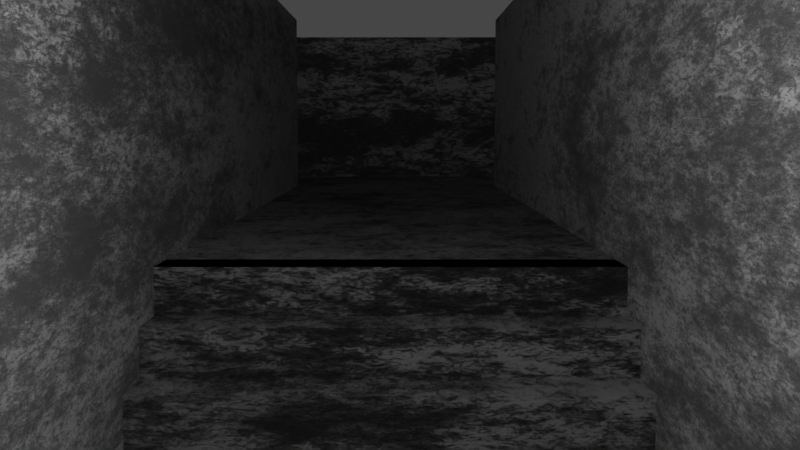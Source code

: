 # Source: level7.blend  (saved by Blender 3.1.7; exported with 4.5.12 LTS)
import bpy
from mathutils import Matrix  # noqa: F401  (used for matrix-valued properties, if any)

bpy.ops.wm.read_factory_settings(use_empty=True)
scene = bpy.context.scene
scene.name = 'Scene'

# ---- collections
col_collection = bpy.data.collections.new('Collection'); scene.collection.children.link(col_collection)

# ---- materials (node trees are filled in below, after node groups)
mat_concretewall = bpy.data.materials.new('ConcreteWall')
mat_concretewall.use_transparent_shadow = False
mat_concrete = bpy.data.materials.new('Concrete')
mat_concrete.use_transparent_shadow = False
mat_material = bpy.data.materials.new('Material')
mat_material.alpha_threshold = 0.0
mat_material.use_transparent_shadow = False
mat_material.line_color = (0.0, 0.0, 0.0, 1.0)

# ---- material node trees
mat_concretewall.use_nodes = True; mat_concretewall.node_tree.nodes.clear()
_N = mat_concretewall.node_tree.nodes; _L = mat_concretewall.node_tree.links
n0 = _N.new('ShaderNodeBsdfPrincipled'); n0.name = 'Principled BSDF'; n0.location = (-480, 280)
n0.distribution = 'GGX'
n0.subsurface_method = 'RANDOM_WALK_SKIN'
n0.inputs[0].default_value = (0.09037, 0.09037, 0.09037, 1.0)
n0.inputs[3].default_value = 1.45
n0.inputs[13].default_value = 0.0
n0.inputs[27].default_value = (0.0, 0.0, 0.0, 1.0)
n0.inputs[28].default_value = 1.0
n1 = _N.new('ShaderNodeBsdfPrincipled'); n1.name = 'Principled BSDF.001'; n1.location = (-200, 120)
n1.distribution = 'GGX'
n1.subsurface_method = 'RANDOM_WALK_SKIN'
n1.inputs[0].default_value = (0.2789, 0.2789, 0.2789, 1.0)
n1.inputs[3].default_value = 1.45
n1.inputs[13].default_value = 0.0
n1.inputs[27].default_value = (0.0, 0.0, 0.0, 1.0)
n1.inputs[28].default_value = 1.0
n2 = _N.new('ShaderNodeMixShader'); n2.name = 'Mix Shader'; n2.location = (280, 280)
n3 = _N.new('ShaderNodeOutputMaterial'); n3.name = 'Material Output'; n3.location = (560, 340)
n4 = _N.new('ShaderNodeValToRGB'); n4.name = 'ColorRamp'; n4.location = (-60, 500)
while len(n4.color_ramp.elements) > 1: n4.color_ramp.elements.remove(n4.color_ramp.elements[-1])
n4.color_ramp.elements[0].position = 0.0; n4.color_ramp.elements[0].color = (0.0, 0.0, 0.0, 1.0)
_e = n4.color_ramp.elements.new(1.0); _e.color = (1.0, 1.0, 1.0, 1.0)
n5 = _N.new('ShaderNodeTexNoise'); n5.name = 'Musgrave Texture'; n5.location = (-280, 592)
n5.width = 150
n5.noise_type = 'MULTIFRACTAL'
n5.normalize = False
n5.inputs[2].default_value = 0.5
n5.inputs[3].default_value = 14.0
n5.inputs[4].default_value = 1.0
n6 = _N.new('ShaderNodeDisplacement'); n6.name = 'Displacement'; n6.location = (280, 610)
n6.inputs[2].default_value = 0.05
n7 = _N.new('ShaderNodeValToRGB'); n7.name = 'ColorRamp.001'; n7.location = (-60, 760)
while len(n7.color_ramp.elements) > 1: n7.color_ramp.elements.remove(n7.color_ramp.elements[-1])
n7.color_ramp.elements[0].position = 0.0; n7.color_ramp.elements[0].color = (0.0, 0.0, 0.0, 1.0)
_e = n7.color_ramp.elements.new(1.0); _e.color = (1.0, 1.0, 1.0, 1.0)
_L.new(n2.outputs[0], n3.inputs[0])
_L.new(n0.outputs[0], n2.inputs[1])
_L.new(n1.outputs[0], n2.inputs[2])
_L.new(n5.outputs[0], n4.inputs[0])
_L.new(n4.outputs[0], n2.inputs[0])
_L.new(n5.outputs[0], n7.inputs[0])
_L.new(n7.outputs[0], n6.inputs[0])
_L.new(n6.outputs[0], n3.inputs[2])
n3.is_active_output = True
mat_concrete.use_nodes = True; mat_concrete.node_tree.nodes.clear()
_N = mat_concrete.node_tree.nodes; _L = mat_concrete.node_tree.links
n0 = _N.new('ShaderNodeBsdfPrincipled'); n0.name = 'Principled BSDF'; n0.location = (-480, 280)
n0.distribution = 'GGX'
n0.subsurface_method = 'RANDOM_WALK_SKIN'
n0.inputs[0].default_value = (0.02663, 0.02663, 0.02663, 1.0)
n0.inputs[3].default_value = 1.45
n0.inputs[13].default_value = 0.0
n0.inputs[27].default_value = (0.0, 0.0, 0.0, 1.0)
n0.inputs[28].default_value = 1.0
n1 = _N.new('ShaderNodeBsdfPrincipled'); n1.name = 'Principled BSDF.001'; n1.location = (-200, 120)
n1.distribution = 'GGX'
n1.subsurface_method = 'RANDOM_WALK_SKIN'
n1.inputs[0].default_value = (0.1277, 0.1277, 0.1277, 1.0)
n1.inputs[3].default_value = 1.45
n1.inputs[13].default_value = 0.0
n1.inputs[27].default_value = (0.0, 0.0, 0.0, 1.0)
n1.inputs[28].default_value = 1.0
n2 = _N.new('ShaderNodeMixShader'); n2.name = 'Mix Shader'; n2.location = (280, 280)
n3 = _N.new('ShaderNodeOutputMaterial'); n3.name = 'Material Output'; n3.location = (560, 340)
n4 = _N.new('ShaderNodeValToRGB'); n4.name = 'ColorRamp'; n4.location = (-60, 500)
while len(n4.color_ramp.elements) > 1: n4.color_ramp.elements.remove(n4.color_ramp.elements[-1])
n4.color_ramp.elements[0].position = 0.0; n4.color_ramp.elements[0].color = (0.0, 0.0, 0.0, 1.0)
_e = n4.color_ramp.elements.new(1.0); _e.color = (1.0, 1.0, 1.0, 1.0)
n5 = _N.new('ShaderNodeTexNoise'); n5.name = 'Musgrave Texture'; n5.location = (-280, 592)
n5.width = 150
n5.noise_type = 'MULTIFRACTAL'
n5.normalize = False
n5.inputs[2].default_value = 4.0
n5.inputs[3].default_value = 14.0
n5.inputs[4].default_value = 1.0
n6 = _N.new('ShaderNodeValToRGB'); n6.name = 'ColorRamp.001'; n6.location = (-60, 760)
while len(n6.color_ramp.elements) > 1: n6.color_ramp.elements.remove(n6.color_ramp.elements[-1])
n6.color_ramp.elements[0].position = 0.0; n6.color_ramp.elements[0].color = (0.0, 0.0, 0.0, 1.0)
_e = n6.color_ramp.elements.new(1.0); _e.color = (1.0, 1.0, 1.0, 1.0)
n7 = _N.new('ShaderNodeDisplacement'); n7.name = 'Displacement'; n7.location = (280, 610)
n7.inputs[2].default_value = 0.2
_L.new(n2.outputs[0], n3.inputs[0])
_L.new(n0.outputs[0], n2.inputs[1])
_L.new(n1.outputs[0], n2.inputs[2])
_L.new(n5.outputs[0], n4.inputs[0])
_L.new(n4.outputs[0], n2.inputs[0])
_L.new(n5.outputs[0], n6.inputs[0])
_L.new(n6.outputs[0], n7.inputs[0])
_L.new(n7.outputs[0], n3.inputs[2])
n3.is_active_output = True
mat_material.use_nodes = True; mat_material.node_tree.nodes.clear()
_N = mat_material.node_tree.nodes; _L = mat_material.node_tree.links
n0 = _N.new('ShaderNodeOutputMaterial'); n0.name = 'Material Output'; n0.location = (300, 300)
n1 = _N.new('ShaderNodeBsdfPrincipled'); n1.name = 'Principled BSDF'; n1.location = (10, 300)
n1.distribution = 'GGX'
n1.subsurface_method = 'RANDOM_WALK_SKIN'
n1.inputs[2].default_value = 0.4
n1.inputs[3].default_value = 1.45
n1.inputs[27].default_value = (0.0, 0.0, 0.0, 1.0)
n1.inputs[28].default_value = 1.0
_L.new(n1.outputs[0], n0.inputs[0])
n0.is_active_output = True

# ---- world
world_world = bpy.data.worlds.new('World'); scene.world = world_world
world_world.use_nodes = True; world_world.node_tree.nodes.clear()
_N = world_world.node_tree.nodes; _L = world_world.node_tree.links
n0 = _N.new('ShaderNodeOutputWorld'); n0.name = 'World Output'; n0.location = (300, 300)
n1 = _N.new('ShaderNodeBackground'); n1.name = 'Background'; n1.location = (10, 300)
n1.inputs[0].default_value = (0.05088, 0.05088, 0.05088, 1.0)
_L.new(n1.outputs[0], n0.inputs[0])
n0.is_active_output = True
world_world.color = (0.05088, 0.05088, 0.05088)
world_world.use_sun_shadow = False
world_world.sun_shadow_jitter_overblur = 0.0

# ---- cameras
cam_camera = bpy.data.cameras.new('Camera')
cam_camera.clip_end = 100.0
cam_camera.ortho_scale = 7.314

# ---- lights
light_light = bpy.data.lights.new('Light', 'POINT')
light_light.transmission_factor = 0.0
light_light.energy = 1000.0
light_light.shadow_soft_size = 0.1
light_light.shadow_maximum_resolution = 0.006
light_light.use_absolute_resolution = True
light_light_001 = bpy.data.lights.new('Light.001', 'POINT')
light_light_001.transmission_factor = 0.0
light_light_001.energy = 500.0
light_light_001.shadow_soft_size = 0.1
light_light_001.shadow_maximum_resolution = 0.006
light_light_001.use_absolute_resolution = True

# ---- meshes
me_plane_018 = bpy.data.meshes.new('Plane.018')
me_plane_018.from_pydata([(-1.0, -1.0, 0.0), (1.0, -1.0, 0.0), (-1.0, 1.0, 0.0), (1.0, 1.0, 0.0), (1.0, -1.0, 0.0), (3.0, -1.0, 0.0), (1.0, 1.0, 0.0), (3.0, 1.0, 0.0), (3.0, -1.0, 0.0), (5.0, -1.0, 0.0), (3.0, 1.0, 0.0), (5.0, 1.0, 0.0), (5.0, -1.0, 0.0), (7.0, -1.0, 0.0), (5.0, 1.0, 0.0), (7.0, 1.0, 0.0), (5.0, -3.0, 5.96e-08), (7.0, -3.0, 5.96e-08), (5.0, -1.0, 5.96e-08), (7.0, -1.0, 5.96e-08), (-3.0, -1.0, -4.0), (-1.0, -1.0, -4.0), (-3.0, 1.0, -4.0), (-1.0, 1.0, -4.0), (-3.0, -1.0, 4.0), (-1.0, -1.0, 4.0), (-3.0, 1.0, 4.0), (-1.0, 1.0, 4.0), (-3.0, -1.0, 0.0), (-3.0, -1.0, -2.0), (-3.0, 1.0, -5.96e-08), (-3.0, 1.0, -2.0), (-3.0, -1.0, 4.0), (-3.0, -1.0, 2.0), (-3.0, 1.0, 4.0), (-3.0, 1.0, 2.0), (-3.0, -1.0, 2.0), (-3.0, -1.0, 0.0), (-3.0, 1.0, 2.0), (-3.0, 1.0, -5.96e-08), (-3.0, -1.0, -2.0), (-3.0, -1.0, -4.0), (-3.0, 1.0, -2.0), (-3.0, 1.0, -4.0), (-1.0, -1.0, 4.0), (-1.0, -1.0, 2.0), (-1.0, 1.0, 4.0), (-1.0, 1.0, 2.0), (-1.0, -1.0, 0.0), (-1.0, -1.0, -2.0), (-1.0, 1.0, -5.96e-08), (-1.0, 1.0, -2.0), (-1.0, -1.0, -2.0), (-1.0, -1.0, -4.0), (-1.0, 1.0, -2.0), (-1.0, 1.0, -4.0), (-1.0, -1.0, 2.0), (1.0, -1.0, 2.0), (-1.0, 1.0, 2.0), (1.0, 1.0, 2.0), (3.0, -1.0, 2.0), (5.0, -1.0, 2.0), (3.0, 1.0, 2.0), (5.0, 1.0, 2.0), (1.0, -1.0, 2.0), (3.0, -1.0, 2.0), (1.0, 1.0, 2.0), (3.0, 1.0, 2.0), (5.0, -1.0, 2.0), (7.0, -1.0, 2.0), (5.0, 1.0, 2.0), (7.0, 1.0, 2.0), (5.0, -3.0, 2.0), (7.0, -3.0, 2.0), (5.0, -1.0, 2.0), (7.0, -1.0, 2.0)], [], [(0, 1, 3, 2), (4, 5, 7, 6), (8, 9, 11, 10), (12, 13, 15, 14), (16, 17, 19, 18), (20, 21, 23, 22), (24, 25, 27, 26), (28, 29, 31, 30), (32, 33, 35, 34), (36, 37, 39, 38), (40, 41, 43, 42), (44, 45, 47, 46), (48, 49, 51, 50), (52, 53, 55, 54), (56, 57, 59, 58), (60, 61, 63, 62), (64, 65, 67, 66), (68, 69, 71, 70), (72, 73, 75, 74)])
_uv = me_plane_018.uv_layers.new(name='UVMap')
_uv.uv.foreach_set('vector', [0.0, 0.0, 1.0, 0.0, 1.0, 1.0, 0.0, 1.0, 0.0, 0.0, 1.0, 0.0, 1.0, 1.0, 0.0, 1.0, 0.0, 0.0, 1.0, 0.0, 1.0, 1.0, 0.0, 1.0, 0.0, 0.0, 1.0, 0.0, 1.0, 1.0, 0.0, 1.0, 0.0, 0.0, 1.0, 0.0, 1.0, 1.0, 0.0, 1.0, 0.0, 0.0, 1.0, 0.0, 1.0, 1.0, 0.0, 1.0, 0.0, 0.0, 1.0, 0.0, 1.0, 1.0, 0.0, 1.0, 0.0, 0.0, 1.0, 0.0, 1.0, 1.0, 0.0, 1.0, 0.0, 0.0, 1.0, 0.0, 1.0, 1.0, 0.0, 1.0, 0.0, 0.0, 1.0, 0.0, 1.0, 1.0, 0.0, 1.0, 0.0, 0.0, 1.0, 0.0, 1.0, 1.0, 0.0, 1.0, 0.0, 0.0, 1.0, 0.0, 1.0, 1.0, 0.0, 1.0, 0.0, 0.0, 1.0, 0.0, 1.0, 1.0, 0.0, 1.0, 0.0, 0.0, 1.0, 0.0, 1.0, 1.0, 0.0, 1.0, 0.0, 0.0, 1.0, 0.0, 1.0, 1.0, 0.0, 1.0, 0.0, 0.0, 1.0, 0.0, 1.0, 1.0, 0.0, 1.0, 0.0, 0.0, 1.0, 0.0, 1.0, 1.0, 0.0, 1.0, 0.0, 0.0, 1.0, 0.0, 1.0, 1.0, 0.0, 1.0, 0.0, 0.0, 1.0, 0.0, 1.0, 1.0, 0.0, 1.0])
me_plane_018.materials.append(mat_concretewall)
me_plane_018.use_remesh_fix_poles = True
me_plane_018.use_remesh_preserve_attributes = False
me_plane_018.update()
me_cube_006 = bpy.data.meshes.new('Cube.006')
me_cube_006.from_pydata([(-1.0, -1.0, -1.0), (-1.0, -1.0, 1.0), (-1.0, 1.0, -1.0), (-1.0, 1.0, 1.0), (1.0, -1.0, -1.0), (1.0, -1.0, 1.0), (1.0, 1.0, -1.0), (1.0, 1.0, 1.0), (-15.0, -1.0, 4.25), (-15.0, -1.0, 6.25), (-15.0, 1.0, 4.25), (-15.0, 1.0, 6.25), (-13.0, -1.0, 4.25), (-13.0, -1.0, 6.25), (-13.0, 1.0, 4.25), (-13.0, 1.0, 6.25), (-13.0, -1.0, 3.5), (-13.0, -1.0, 5.5), (-13.0, 1.0, 3.5), (-13.0, 1.0, 5.5), (-11.0, -1.0, 3.5), (-11.0, -1.0, 5.5), (-11.0, 1.0, 3.5), (-11.0, 1.0, 5.5), (-9.0, -1.0, 2.0), (-9.0, -1.0, 4.0), (-9.0, 1.0, 2.0), (-9.0, 1.0, 4.0), (-7.0, -1.0, 2.0), (-7.0, -1.0, 4.0), (-7.0, 1.0, 2.0), (-7.0, 1.0, 4.0), (-11.0, -1.0, 2.7), (-11.0, -1.0, 4.7), (-11.0, 1.0, 2.7), (-11.0, 1.0, 4.7), (-9.0, -1.0, 2.7), (-9.0, -1.0, 4.7), (-9.0, 1.0, 2.7), (-9.0, 1.0, 4.7), (-3.0, -1.0, -0.25), (-3.0, -1.0, 1.75), (-3.0, 1.0, -0.25), (-3.0, 1.0, 1.75), (-1.0, -1.0, -0.25), (-1.0, -1.0, 1.75), (-1.0, 1.0, -0.25), (-1.0, 1.0, 1.75), (-5.0, -1.0, 0.5), (-5.0, -1.0, 2.5), (-5.0, 1.0, 0.5), (-5.0, 1.0, 2.5), (-3.0, -1.0, 0.5), (-3.0, -1.0, 2.5), (-3.0, 1.0, 0.5), (-3.0, 1.0, 2.5), (-7.0, -1.0, 1.25), (-7.0, -1.0, 3.25), (-7.0, 1.0, 1.25), (-7.0, 1.0, 3.25), (-5.0, -1.0, 1.25), (-5.0, -1.0, 3.25), (-5.0, 1.0, 1.25), (-5.0, 1.0, 3.25), (-17.0, -1.0, 5.0), (-17.0, -1.0, 7.0), (-17.0, 1.0, 5.0), (-17.0, 1.0, 7.0), (-15.0, -1.0, 5.0), (-15.0, -1.0, 7.0), (-15.0, 1.0, 5.0), (-15.0, 1.0, 7.0), (-31.0, -1.0, 7.0), (-15.0, -1.0, 7.0), (-31.0, 1.0, 7.0), (-15.0, 1.0, 7.0), (-79.0, 1.0, 7.0), (-63.0, 1.0, 7.0), (-79.0, 3.0, 7.0), (-63.0, 3.0, 7.0), (-79.0, -1.0, 7.0), (-63.0, -1.0, 7.0), (-79.0, 1.0, 7.0), (-63.0, 1.0, 7.0), (-79.0, 3.0, 7.0), (-63.0, 3.0, 7.0), (-79.0, 5.0, 7.0), (-63.0, 5.0, 7.0), (-79.0, -3.0, 7.0), (-63.0, -3.0, 7.0), (-79.0, -1.0, 7.0), (-63.0, -1.0, 7.0), (-63.0, -1.0, 7.0), (-47.0, -1.0, 7.0), (-63.0, 1.0, 7.0), (-47.0, 1.0, 7.0), (-47.0, -1.0, 7.0), (-31.0, -1.0, 7.0), (-47.0, 1.0, 7.0), (-31.0, 1.0, 7.0)], [], [(0, 1, 3, 2), (2, 3, 7, 6), (6, 7, 5, 4), (4, 5, 1, 0), (2, 6, 4, 0), (7, 3, 1, 5), (8, 9, 11, 10), (10, 11, 15, 14), (14, 15, 13, 12), (12, 13, 9, 8), (10, 14, 12, 8), (15, 11, 9, 13), (16, 17, 19, 18), (18, 19, 23, 22), (22, 23, 21, 20), (20, 21, 17, 16), (18, 22, 20, 16), (23, 19, 17, 21), (24, 25, 27, 26), (26, 27, 31, 30), (30, 31, 29, 28), (28, 29, 25, 24), (26, 30, 28, 24), (31, 27, 25, 29), (32, 33, 35, 34), (34, 35, 39, 38), (38, 39, 37, 36), (36, 37, 33, 32), (34, 38, 36, 32), (39, 35, 33, 37), (40, 41, 43, 42), (42, 43, 47, 46), (46, 47, 45, 44), (44, 45, 41, 40), (42, 46, 44, 40), (47, 43, 41, 45), (48, 49, 51, 50), (50, 51, 55, 54), (54, 55, 53, 52), (52, 53, 49, 48), (50, 54, 52, 48), (55, 51, 49, 53), (56, 57, 59, 58), (58, 59, 63, 62), (62, 63, 61, 60), (60, 61, 57, 56), (58, 62, 60, 56), (63, 59, 57, 61), (64, 65, 67, 66), (66, 67, 71, 70), (70, 71, 69, 68), (68, 69, 65, 64), (66, 70, 68, 64), (71, 67, 65, 69), (72, 73, 75, 74), (76, 77, 79, 78), (80, 81, 83, 82), (84, 85, 87, 86), (88, 89, 91, 90), (92, 93, 95, 94), (96, 97, 99, 98)])
_uv = me_cube_006.uv_layers.new(name='UVMap')
_uv.uv.foreach_set('vector', [0.375, 0.0, 0.625, 0.0, 0.625, 0.25, 0.375, 0.25, 0.375, 0.25, 0.625, 0.25, 0.625, 0.5, 0.375, 0.5, 0.375, 0.5, 0.625, 0.5, 0.625, 0.75, 0.375, 0.75, 0.375, 0.75, 0.625, 0.75, 0.625, 1.0, 0.375, 1.0, 0.125, 0.5, 0.375, 0.5, 0.375, 0.75, 0.125, 0.75, 0.625, 0.5, 0.875, 0.5, 0.875, 0.75, 0.625, 0.75, 0.375, 0.0, 0.625, 0.0, 0.625, 0.25, 0.375, 0.25, 0.375, 0.25, 0.625, 0.25, 0.625, 0.5, 0.375, 0.5, 0.375, 0.5, 0.625, 0.5, 0.625, 0.75, 0.375, 0.75, 0.375, 0.75, 0.625, 0.75, 0.625, 1.0, 0.375, 1.0, 0.125, 0.5, 0.375, 0.5, 0.375, 0.75, 0.125, 0.75, 0.625, 0.5, 0.875, 0.5, 0.875, 0.75, 0.625, 0.75, 0.375, 0.0, 0.625, 0.0, 0.625, 0.25, 0.375, 0.25, 0.375, 0.25, 0.625, 0.25, 0.625, 0.5, 0.375, 0.5, 0.375, 0.5, 0.625, 0.5, 0.625, 0.75, 0.375, 0.75, 0.375, 0.75, 0.625, 0.75, 0.625, 1.0, 0.375, 1.0, 0.125, 0.5, 0.375, 0.5, 0.375, 0.75, 0.125, 0.75, 0.625, 0.5, 0.875, 0.5, 0.875, 0.75, 0.625, 0.75, 0.375, 0.0, 0.625, 0.0, 0.625, 0.25, 0.375, 0.25, 0.375, 0.25, 0.625, 0.25, 0.625, 0.5, 0.375, 0.5, 0.375, 0.5, 0.625, 0.5, 0.625, 0.75, 0.375, 0.75, 0.375, 0.75, 0.625, 0.75, 0.625, 1.0, 0.375, 1.0, 0.125, 0.5, 0.375, 0.5, 0.375, 0.75, 0.125, 0.75, 0.625, 0.5, 0.875, 0.5, 0.875, 0.75, 0.625, 0.75, 0.375, 0.0, 0.625, 0.0, 0.625, 0.25, 0.375, 0.25, 0.375, 0.25, 0.625, 0.25, 0.625, 0.5, 0.375, 0.5, 0.375, 0.5, 0.625, 0.5, 0.625, 0.75, 0.375, 0.75, 0.375, 0.75, 0.625, 0.75, 0.625, 1.0, 0.375, 1.0, 0.125, 0.5, 0.375, 0.5, 0.375, 0.75, 0.125, 0.75, 0.625, 0.5, 0.875, 0.5, 0.875, 0.75, 0.625, 0.75, 0.375, 0.0, 0.625, 0.0, 0.625, 0.25, 0.375, 0.25, 0.375, 0.25, 0.625, 0.25, 0.625, 0.5, 0.375, 0.5, 0.375, 0.5, 0.625, 0.5, 0.625, 0.75, 0.375, 0.75, 0.375, 0.75, 0.625, 0.75, 0.625, 1.0, 0.375, 1.0, 0.125, 0.5, 0.375, 0.5, 0.375, 0.75, 0.125, 0.75, 0.625, 0.5, 0.875, 0.5, 0.875, 0.75, 0.625, 0.75, 0.375, 0.0, 0.625, 0.0, 0.625, 0.25, 0.375, 0.25, 0.375, 0.25, 0.625, 0.25, 0.625, 0.5, 0.375, 0.5, 0.375, 0.5, 0.625, 0.5, 0.625, 0.75, 0.375, 0.75, 0.375, 0.75, 0.625, 0.75, 0.625, 1.0, 0.375, 1.0, 0.125, 0.5, 0.375, 0.5, 0.375, 0.75, 0.125, 0.75, 0.625, 0.5, 0.875, 0.5, 0.875, 0.75, 0.625, 0.75, 0.375, 0.0, 0.625, 0.0, 0.625, 0.25, 0.375, 0.25, 0.375, 0.25, 0.625, 0.25, 0.625, 0.5, 0.375, 0.5, 0.375, 0.5, 0.625, 0.5, 0.625, 0.75, 0.375, 0.75, 0.375, 0.75, 0.625, 0.75, 0.625, 1.0, 0.375, 1.0, 0.125, 0.5, 0.375, 0.5, 0.375, 0.75, 0.125, 0.75, 0.625, 0.5, 0.875, 0.5, 0.875, 0.75, 0.625, 0.75, 0.375, 0.0, 0.625, 0.0, 0.625, 0.25, 0.375, 0.25, 0.375, 0.25, 0.625, 0.25, 0.625, 0.5, 0.375, 0.5, 0.375, 0.5, 0.625, 0.5, 0.625, 0.75, 0.375, 0.75, 0.375, 0.75, 0.625, 0.75, 0.625, 1.0, 0.375, 1.0, 0.125, 0.5, 0.375, 0.5, 0.375, 0.75, 0.125, 0.75, 0.625, 0.5, 0.875, 0.5, 0.875, 0.75, 0.625, 0.75, 0.0, 0.0, 1.0, 0.0, 1.0, 1.0, 0.0, 1.0, 0.0, 0.0, 1.0, 0.0, 1.0, 1.0, 0.0, 1.0, 0.0, 0.0, 1.0, 0.0, 1.0, 1.0, 0.0, 1.0, 0.0, 0.0, 1.0, 0.0, 1.0, 1.0, 0.0, 1.0, 0.0, 0.0, 1.0, 0.0, 1.0, 1.0, 0.0, 1.0, 0.0, 0.0, 1.0, 0.0, 1.0, 1.0, 0.0, 1.0, 0.0, 0.0, 1.0, 0.0, 1.0, 1.0, 0.0, 1.0])
me_cube_006.materials.append(mat_concrete)
me_cube_006.use_remesh_fix_poles = True
me_cube_006.use_remesh_preserve_attributes = False
me_cube_006.update()
me_plane_029 = bpy.data.meshes.new('Plane.029')
me_plane_029.from_pydata([(-1.0, -1.0, 0.0), (1.0, -1.0, 0.0), (-1.0, 1.0, 0.0), (1.0, 1.0, 0.0)], [], [(0, 1, 3, 2)])
_uv = me_plane_029.uv_layers.new(name='UVMap')
_uv.uv.foreach_set('vector', [0.0, 0.0, 1.0, 0.0, 1.0, 1.0, 0.0, 1.0])
me_plane_029.materials.append(mat_concretewall)
me_plane_029.use_remesh_fix_poles = True
me_plane_029.use_remesh_preserve_attributes = False
me_plane_029.update()
me_cube_010 = bpy.data.meshes.new('Cube.010')
me_cube_010.from_pydata([(-1.0, -1.0, -1.0), (-1.0, -1.0, 1.0), (-1.0, 1.0, -1.0), (-1.0, 1.0, 1.0), (1.0, -1.0, -1.0), (1.0, -1.0, 1.0), (1.0, 1.0, -1.0), (1.0, 1.0, 1.0), (-15.0, -1.0, 4.25), (-15.0, -1.0, 6.25), (-15.0, 1.0, 4.25), (-15.0, 1.0, 6.25), (-13.0, -1.0, 4.25), (-13.0, -1.0, 6.25), (-13.0, 1.0, 4.25), (-13.0, 1.0, 6.25), (-13.0, -1.0, 3.5), (-13.0, -1.0, 5.5), (-13.0, 1.0, 3.5), (-13.0, 1.0, 5.5), (-11.0, -1.0, 3.5), (-11.0, -1.0, 5.5), (-11.0, 1.0, 3.5), (-11.0, 1.0, 5.5), (-9.0, -1.0, 2.0), (-9.0, -1.0, 4.0), (-9.0, 1.0, 2.0), (-9.0, 1.0, 4.0), (-7.0, -1.0, 2.0), (-7.0, -1.0, 4.0), (-7.0, 1.0, 2.0), (-7.0, 1.0, 4.0), (-11.0, -1.0, 2.7), (-11.0, -1.0, 4.7), (-11.0, 1.0, 2.7), (-11.0, 1.0, 4.7), (-9.0, -1.0, 2.7), (-9.0, -1.0, 4.7), (-9.0, 1.0, 2.7), (-9.0, 1.0, 4.7), (-3.0, -1.0, -0.25), (-3.0, -1.0, 1.75), (-3.0, 1.0, -0.25), (-3.0, 1.0, 1.75), (-1.0, -1.0, -0.25), (-1.0, -1.0, 1.75), (-1.0, 1.0, -0.25), (-1.0, 1.0, 1.75), (-5.0, -1.0, 0.5), (-5.0, -1.0, 2.5), (-5.0, 1.0, 0.5), (-5.0, 1.0, 2.5), (-3.0, -1.0, 0.5), (-3.0, -1.0, 2.5), (-3.0, 1.0, 0.5), (-3.0, 1.0, 2.5), (-7.0, -1.0, 1.25), (-7.0, -1.0, 3.25), (-7.0, 1.0, 1.25), (-7.0, 1.0, 3.25), (-5.0, -1.0, 1.25), (-5.0, -1.0, 3.25), (-5.0, 1.0, 1.25), (-5.0, 1.0, 3.25), (-17.0, -1.0, 5.0), (-17.0, -1.0, 7.0), (-17.0, 1.0, 5.0), (-17.0, 1.0, 7.0), (-15.0, -1.0, 5.0), (-15.0, -1.0, 7.0), (-15.0, 1.0, 5.0), (-15.0, 1.0, 7.0)], [], [(0, 1, 3, 2), (2, 3, 7, 6), (6, 7, 5, 4), (4, 5, 1, 0), (2, 6, 4, 0), (7, 3, 1, 5), (8, 9, 11, 10), (10, 11, 15, 14), (14, 15, 13, 12), (12, 13, 9, 8), (10, 14, 12, 8), (15, 11, 9, 13), (16, 17, 19, 18), (18, 19, 23, 22), (22, 23, 21, 20), (20, 21, 17, 16), (18, 22, 20, 16), (23, 19, 17, 21), (24, 25, 27, 26), (26, 27, 31, 30), (30, 31, 29, 28), (28, 29, 25, 24), (26, 30, 28, 24), (31, 27, 25, 29), (32, 33, 35, 34), (34, 35, 39, 38), (38, 39, 37, 36), (36, 37, 33, 32), (34, 38, 36, 32), (39, 35, 33, 37), (40, 41, 43, 42), (42, 43, 47, 46), (46, 47, 45, 44), (44, 45, 41, 40), (42, 46, 44, 40), (47, 43, 41, 45), (48, 49, 51, 50), (50, 51, 55, 54), (54, 55, 53, 52), (52, 53, 49, 48), (50, 54, 52, 48), (55, 51, 49, 53), (56, 57, 59, 58), (58, 59, 63, 62), (62, 63, 61, 60), (60, 61, 57, 56), (58, 62, 60, 56), (63, 59, 57, 61), (64, 65, 67, 66), (66, 67, 71, 70), (70, 71, 69, 68), (68, 69, 65, 64), (66, 70, 68, 64), (71, 67, 65, 69)])
_uv = me_cube_010.uv_layers.new(name='UVMap')
_uv.uv.foreach_set('vector', [0.375, 0.0, 0.625, 0.0, 0.625, 0.25, 0.375, 0.25, 0.375, 0.25, 0.625, 0.25, 0.625, 0.5, 0.375, 0.5, 0.375, 0.5, 0.625, 0.5, 0.625, 0.75, 0.375, 0.75, 0.375, 0.75, 0.625, 0.75, 0.625, 1.0, 0.375, 1.0, 0.125, 0.5, 0.375, 0.5, 0.375, 0.75, 0.125, 0.75, 0.625, 0.5, 0.875, 0.5, 0.875, 0.75, 0.625, 0.75, 0.375, 0.0, 0.625, 0.0, 0.625, 0.25, 0.375, 0.25, 0.375, 0.25, 0.625, 0.25, 0.625, 0.5, 0.375, 0.5, 0.375, 0.5, 0.625, 0.5, 0.625, 0.75, 0.375, 0.75, 0.375, 0.75, 0.625, 0.75, 0.625, 1.0, 0.375, 1.0, 0.125, 0.5, 0.375, 0.5, 0.375, 0.75, 0.125, 0.75, 0.625, 0.5, 0.875, 0.5, 0.875, 0.75, 0.625, 0.75, 0.375, 0.0, 0.625, 0.0, 0.625, 0.25, 0.375, 0.25, 0.375, 0.25, 0.625, 0.25, 0.625, 0.5, 0.375, 0.5, 0.375, 0.5, 0.625, 0.5, 0.625, 0.75, 0.375, 0.75, 0.375, 0.75, 0.625, 0.75, 0.625, 1.0, 0.375, 1.0, 0.125, 0.5, 0.375, 0.5, 0.375, 0.75, 0.125, 0.75, 0.625, 0.5, 0.875, 0.5, 0.875, 0.75, 0.625, 0.75, 0.375, 0.0, 0.625, 0.0, 0.625, 0.25, 0.375, 0.25, 0.375, 0.25, 0.625, 0.25, 0.625, 0.5, 0.375, 0.5, 0.375, 0.5, 0.625, 0.5, 0.625, 0.75, 0.375, 0.75, 0.375, 0.75, 0.625, 0.75, 0.625, 1.0, 0.375, 1.0, 0.125, 0.5, 0.375, 0.5, 0.375, 0.75, 0.125, 0.75, 0.625, 0.5, 0.875, 0.5, 0.875, 0.75, 0.625, 0.75, 0.375, 0.0, 0.625, 0.0, 0.625, 0.25, 0.375, 0.25, 0.375, 0.25, 0.625, 0.25, 0.625, 0.5, 0.375, 0.5, 0.375, 0.5, 0.625, 0.5, 0.625, 0.75, 0.375, 0.75, 0.375, 0.75, 0.625, 0.75, 0.625, 1.0, 0.375, 1.0, 0.125, 0.5, 0.375, 0.5, 0.375, 0.75, 0.125, 0.75, 0.625, 0.5, 0.875, 0.5, 0.875, 0.75, 0.625, 0.75, 0.375, 0.0, 0.625, 0.0, 0.625, 0.25, 0.375, 0.25, 0.375, 0.25, 0.625, 0.25, 0.625, 0.5, 0.375, 0.5, 0.375, 0.5, 0.625, 0.5, 0.625, 0.75, 0.375, 0.75, 0.375, 0.75, 0.625, 0.75, 0.625, 1.0, 0.375, 1.0, 0.125, 0.5, 0.375, 0.5, 0.375, 0.75, 0.125, 0.75, 0.625, 0.5, 0.875, 0.5, 0.875, 0.75, 0.625, 0.75, 0.375, 0.0, 0.625, 0.0, 0.625, 0.25, 0.375, 0.25, 0.375, 0.25, 0.625, 0.25, 0.625, 0.5, 0.375, 0.5, 0.375, 0.5, 0.625, 0.5, 0.625, 0.75, 0.375, 0.75, 0.375, 0.75, 0.625, 0.75, 0.625, 1.0, 0.375, 1.0, 0.125, 0.5, 0.375, 0.5, 0.375, 0.75, 0.125, 0.75, 0.625, 0.5, 0.875, 0.5, 0.875, 0.75, 0.625, 0.75, 0.375, 0.0, 0.625, 0.0, 0.625, 0.25, 0.375, 0.25, 0.375, 0.25, 0.625, 0.25, 0.625, 0.5, 0.375, 0.5, 0.375, 0.5, 0.625, 0.5, 0.625, 0.75, 0.375, 0.75, 0.375, 0.75, 0.625, 0.75, 0.625, 1.0, 0.375, 1.0, 0.125, 0.5, 0.375, 0.5, 0.375, 0.75, 0.125, 0.75, 0.625, 0.5, 0.875, 0.5, 0.875, 0.75, 0.625, 0.75, 0.375, 0.0, 0.625, 0.0, 0.625, 0.25, 0.375, 0.25, 0.375, 0.25, 0.625, 0.25, 0.625, 0.5, 0.375, 0.5, 0.375, 0.5, 0.625, 0.5, 0.625, 0.75, 0.375, 0.75, 0.375, 0.75, 0.625, 0.75, 0.625, 1.0, 0.375, 1.0, 0.125, 0.5, 0.375, 0.5, 0.375, 0.75, 0.125, 0.75, 0.625, 0.5, 0.875, 0.5, 0.875, 0.75, 0.625, 0.75])
me_cube_010.materials.append(mat_concrete)
me_cube_010.use_remesh_fix_poles = True
me_cube_010.use_remesh_preserve_attributes = False
me_cube_010.update()
me_plane_065 = bpy.data.meshes.new('Plane.065')
me_plane_065.from_pydata([(-1.0, -1.0, 0.0), (1.0, -1.0, 0.0), (-1.0, 1.0, 0.0), (1.0, 1.0, 0.0), (1.0, -1.0, 0.0), (3.0, -1.0, 0.0), (1.0, 1.0, 0.0), (3.0, 1.0, 0.0), (3.0, 1.0, 0.0), (5.0, 1.0, 0.0), (3.0, 3.0, 0.0), (5.0, 3.0, 0.0), (3.0, 3.0, 0.0), (5.0, 3.0, 0.0), (3.0, 5.0, 0.0), (5.0, 5.0, 0.0), (3.0, -1.0, 0.0), (5.0, -1.0, 0.0), (3.0, 1.0, 0.0), (5.0, 1.0, 0.0), (3.0, 7.0, 0.0), (5.0, 7.0, 0.0), (3.0, 9.0, 0.0), (5.0, 9.0, 0.0), (3.0, 5.0, 0.0), (5.0, 5.0, 0.0), (3.0, 7.0, 0.0), (5.0, 7.0, 0.0), (1.0, 1.0, 0.0), (3.0, 1.0, 0.0), (1.0, 3.0, 0.0), (3.0, 3.0, 0.0), (1.0, 3.0, 0.0), (3.0, 3.0, 0.0), (1.0, 5.0, 0.0), (3.0, 5.0, 0.0), (-1.0, 3.0, 0.0), (1.0, 3.0, 0.0), (-1.0, 5.0, 0.0), (1.0, 5.0, 0.0), (-1.0, 1.0, 0.0), (1.0, 1.0, 0.0), (-1.0, 3.0, 0.0), (1.0, 3.0, 0.0), (-1.0, 7.0, 0.0), (1.0, 7.0, 0.0), (-1.0, 9.0, 0.0), (1.0, 9.0, 0.0), (-1.0, 5.0, 0.0), (1.0, 5.0, 0.0), (-1.0, 7.0, 0.0), (1.0, 7.0, 0.0), (1.0, 5.0, 0.0), (3.0, 5.0, 0.0), (1.0, 7.0, 0.0), (3.0, 7.0, 0.0), (1.0, 7.0, 0.0), (3.0, 7.0, 0.0), (1.0, 9.0, 0.0), (3.0, 9.0, 0.0), (-5.0, 7.0, 0.0), (-3.0, 7.0, 0.0), (-5.0, 9.0, 0.0), (-3.0, 9.0, 0.0), (-5.0, 5.0, 0.0), (-3.0, 5.0, 0.0), (-5.0, 7.0, 0.0), (-3.0, 7.0, 0.0), (-3.0, 5.0, 0.0), (-1.0, 5.0, 0.0), (-3.0, 7.0, 0.0), (-1.0, 7.0, 0.0), (-3.0, 7.0, 0.0), (-1.0, 7.0, 0.0), (-3.0, 9.0, 0.0), (-1.0, 9.0, 0.0), (-3.0, -1.0, 0.0), (-1.0, -1.0, 0.0), (-3.0, 1.0, 0.0), (-1.0, 1.0, 0.0), (-5.0, 3.0, 0.0), (-3.0, 3.0, 0.0), (-5.0, 5.0, 0.0), (-3.0, 5.0, 0.0), (-5.0, 1.0, 0.0), (-3.0, 1.0, 0.0), (-5.0, 3.0, 0.0), (-3.0, 3.0, 0.0), (-5.0, -1.0, 0.0), (-3.0, -1.0, 0.0), (-5.0, 1.0, 0.0), (-3.0, 1.0, 0.0), (-3.0, 3.0, 0.0), (-1.0, 3.0, 0.0), (-3.0, 5.0, 0.0), (-1.0, 5.0, 0.0), (-3.0, 1.0, 0.0), (-1.0, 1.0, 0.0), (-3.0, 3.0, 0.0), (-1.0, 3.0, 0.0), (-1.0, -11.0, 0.0), (1.0, -11.0, 0.0), (-1.0, -9.0, 0.0), (1.0, -9.0, 0.0), (1.0, -11.0, 0.0), (3.0, -11.0, 0.0), (1.0, -9.0, 0.0), (3.0, -9.0, 0.0), (3.0, -9.0, 0.0), (5.0, -9.0, 0.0), (3.0, -7.0, 0.0), (5.0, -7.0, 0.0), (3.0, -7.0, 0.0), (5.0, -7.0, 0.0), (3.0, -5.0, 0.0), (5.0, -5.0, 0.0), (3.0, -11.0, 0.0), (5.0, -11.0, 0.0), (3.0, -9.0, 0.0), (5.0, -9.0, 0.0), (3.0, -3.0, 0.0), (5.0, -3.0, 0.0), (3.0, -1.0, 0.0), (5.0, -1.0, 0.0), (3.0, -5.0, 0.0), (5.0, -5.0, 0.0), (3.0, -3.0, 0.0), (5.0, -3.0, 0.0), (1.0, -9.0, 0.0), (3.0, -9.0, 0.0), (1.0, -7.0, 0.0), (3.0, -7.0, 0.0), (1.0, -7.0, 0.0), (3.0, -7.0, 0.0), (1.0, -5.0, 0.0), (3.0, -5.0, 0.0), (-1.0, -7.0, 0.0), (1.0, -7.0, 0.0), (-1.0, -5.0, 0.0), (1.0, -5.0, 0.0), (-1.0, -9.0, 0.0), (1.0, -9.0, 0.0), (-1.0, -7.0, 0.0), (1.0, -7.0, 0.0), (-1.0, -3.0, 0.0), (1.0, -3.0, 0.0), (-1.0, -1.0, 0.0), (1.0, -1.0, 0.0), (-1.0, -5.0, 0.0), (1.0, -5.0, 0.0), (-1.0, -3.0, 0.0), (1.0, -3.0, 0.0), (1.0, -5.0, 0.0), (3.0, -5.0, 0.0), (1.0, -3.0, 0.0), (3.0, -3.0, 0.0), (1.0, -3.0, 0.0), (3.0, -3.0, 0.0), (1.0, -1.0, 0.0), (3.0, -1.0, 0.0), (-5.0, -3.0, 0.0), (-3.0, -3.0, 0.0), (-5.0, -1.0, 0.0), (-3.0, -1.0, 0.0), (-5.0, -5.0, 0.0), (-3.0, -5.0, 0.0), (-5.0, -3.0, 0.0), (-3.0, -3.0, 0.0), (-3.0, -5.0, 0.0), (-1.0, -5.0, 0.0), (-3.0, -3.0, 0.0), (-1.0, -3.0, 0.0), (-3.0, -3.0, 0.0), (-1.0, -3.0, 0.0), (-3.0, -1.0, 0.0), (-1.0, -1.0, 0.0), (-3.0, -11.0, 0.0), (-1.0, -11.0, 0.0), (-3.0, -9.0, 0.0), (-1.0, -9.0, 0.0), (-5.0, -7.0, 0.0), (-3.0, -7.0, 0.0), (-5.0, -5.0, 0.0), (-3.0, -5.0, 0.0), (-5.0, -9.0, 0.0), (-3.0, -9.0, 0.0), (-5.0, -7.0, 0.0), (-3.0, -7.0, 0.0), (-5.0, -11.0, 0.0), (-3.0, -11.0, 0.0), (-5.0, -9.0, 0.0), (-3.0, -9.0, 0.0), (-3.0, -7.0, 0.0), (-1.0, -7.0, 0.0), (-3.0, -5.0, 0.0), (-1.0, -5.0, 0.0), (-3.0, -9.0, 0.0), (-1.0, -9.0, 0.0), (-3.0, -7.0, 0.0), (-1.0, -7.0, 0.0), (19.0, -21.0, 0.0), (21.0, -21.0, 0.0), (19.0, -19.0, 0.0), (21.0, -19.0, 0.0), (21.0, -21.0, 0.0), (23.0, -21.0, 0.0), (21.0, -19.0, 0.0), (23.0, -19.0, 0.0), (23.0, -19.0, 0.0), (25.0, -19.0, 0.0), (23.0, -17.0, 0.0), (25.0, -17.0, 0.0), (23.0, -17.0, 0.0), (25.0, -17.0, 0.0), (23.0, -15.0, 0.0), (25.0, -15.0, 0.0), (23.0, -21.0, 0.0), (25.0, -21.0, 0.0), (23.0, -19.0, 0.0), (25.0, -19.0, 0.0), (23.0, -13.0, 0.0), (25.0, -13.0, 0.0), (23.0, -11.0, 0.0), (25.0, -11.0, 0.0), (23.0, -15.0, 0.0), (25.0, -15.0, 0.0), (23.0, -13.0, 0.0), (25.0, -13.0, 0.0), (21.0, -19.0, 0.0), (23.0, -19.0, 0.0), (21.0, -17.0, 0.0), (23.0, -17.0, 0.0), (21.0, -17.0, 0.0), (23.0, -17.0, 0.0), (21.0, -15.0, 0.0), (23.0, -15.0, 0.0), (19.0, -17.0, 0.0), (21.0, -17.0, 0.0), (19.0, -15.0, 0.0), (21.0, -15.0, 0.0), (19.0, -19.0, 0.0), (21.0, -19.0, 0.0), (19.0, -17.0, 0.0), (21.0, -17.0, 0.0), (19.0, -13.0, 0.0), (21.0, -13.0, 0.0), (19.0, -11.0, 0.0), (21.0, -11.0, 0.0), (19.0, -15.0, 0.0), (21.0, -15.0, 0.0), (19.0, -13.0, 0.0), (21.0, -13.0, 0.0), (21.0, -15.0, 0.0), (23.0, -15.0, 0.0), (21.0, -13.0, 0.0), (23.0, -13.0, 0.0), (21.0, -13.0, 0.0), (23.0, -13.0, 0.0), (21.0, -11.0, 0.0), (23.0, -11.0, 0.0), (15.0, -13.0, 0.0), (17.0, -13.0, 0.0), (15.0, -11.0, 0.0), (17.0, -11.0, 0.0), (15.0, -15.0, 0.0), (17.0, -15.0, 0.0), (15.0, -13.0, 0.0), (17.0, -13.0, 0.0), (17.0, -15.0, 0.0), (19.0, -15.0, 0.0), (17.0, -13.0, 0.0), (19.0, -13.0, 0.0), (17.0, -13.0, 0.0), (19.0, -13.0, 0.0), (17.0, -11.0, 0.0), (19.0, -11.0, 0.0), (17.0, -21.0, 0.0), (19.0, -21.0, 0.0), (17.0, -19.0, 0.0), (19.0, -19.0, 0.0), (15.0, -17.0, 0.0), (17.0, -17.0, 0.0), (15.0, -15.0, 0.0), (17.0, -15.0, 0.0), (15.0, -19.0, 0.0), (17.0, -19.0, 0.0), (15.0, -17.0, 0.0), (17.0, -17.0, 0.0), (15.0, -21.0, 0.0), (17.0, -21.0, 0.0), (15.0, -19.0, 0.0), (17.0, -19.0, 0.0), (17.0, -17.0, 0.0), (19.0, -17.0, 0.0), (17.0, -15.0, 0.0), (19.0, -15.0, 0.0), (17.0, -19.0, 0.0), (19.0, -19.0, 0.0), (17.0, -17.0, 0.0), (19.0, -17.0, 0.0), (-1.0, -21.0, 0.0), (1.0, -21.0, 0.0), (-1.0, -19.0, 0.0), (1.0, -19.0, 0.0), (1.0, -21.0, 0.0), (3.0, -21.0, 0.0), (1.0, -19.0, 0.0), (3.0, -19.0, 0.0), (3.0, -19.0, 0.0), (5.0, -19.0, 0.0), (3.0, -17.0, 0.0), (5.0, -17.0, 0.0), (3.0, -17.0, 0.0), (5.0, -17.0, 0.0), (3.0, -15.0, 0.0), (5.0, -15.0, 0.0), (3.0, -21.0, 0.0), (5.0, -21.0, 0.0), (3.0, -19.0, 0.0), (5.0, -19.0, 0.0), (3.0, -13.0, 0.0), (5.0, -13.0, 0.0), (3.0, -11.0, 0.0), (5.0, -11.0, 0.0), (3.0, -15.0, 0.0), (5.0, -15.0, 0.0), (3.0, -13.0, 0.0), (5.0, -13.0, 0.0), (1.0, -19.0, 0.0), (3.0, -19.0, 0.0), (1.0, -17.0, 0.0), (3.0, -17.0, 0.0), (1.0, -17.0, 0.0), (3.0, -17.0, 0.0), (1.0, -15.0, 0.0), (3.0, -15.0, 0.0), (-1.0, -17.0, 0.0), (1.0, -17.0, 0.0), (-1.0, -15.0, 0.0), (1.0, -15.0, 0.0), (-1.0, -19.0, 0.0), (1.0, -19.0, 0.0), (-1.0, -17.0, 0.0), (1.0, -17.0, 0.0), (-1.0, -13.0, 0.0), (1.0, -13.0, 0.0), (-1.0, -11.0, 0.0), (1.0, -11.0, 0.0), (-1.0, -15.0, 0.0), (1.0, -15.0, 0.0), (-1.0, -13.0, 0.0), (1.0, -13.0, 0.0), (1.0, -15.0, 0.0), (3.0, -15.0, 0.0), (1.0, -13.0, 0.0), (3.0, -13.0, 0.0), (1.0, -13.0, 0.0), (3.0, -13.0, 0.0), (1.0, -11.0, 0.0), (3.0, -11.0, 0.0), (-5.0, -13.0, 0.0), (-3.0, -13.0, 0.0), (-5.0, -11.0, 0.0), (-3.0, -11.0, 0.0), (-5.0, -15.0, 0.0), (-3.0, -15.0, 0.0), (-5.0, -13.0, 0.0), (-3.0, -13.0, 0.0), (-3.0, -15.0, 0.0), (-1.0, -15.0, 0.0), (-3.0, -13.0, 0.0), (-1.0, -13.0, 0.0), (-3.0, -13.0, 0.0), (-1.0, -13.0, 0.0), (-3.0, -11.0, 0.0), (-1.0, -11.0, 0.0), (-3.0, -21.0, 0.0), (-1.0, -21.0, 0.0), (-3.0, -19.0, 0.0), (-1.0, -19.0, 0.0), (-5.0, -17.0, 0.0), (-3.0, -17.0, 0.0), (-5.0, -15.0, 0.0), (-3.0, -15.0, 0.0), (-5.0, -19.0, 0.0), (-3.0, -19.0, 0.0), (-5.0, -17.0, 0.0), (-3.0, -17.0, 0.0), (-5.0, -21.0, 0.0), (-3.0, -21.0, 0.0), (-5.0, -19.0, 0.0), (-3.0, -19.0, 0.0), (-3.0, -17.0, 0.0), (-1.0, -17.0, 0.0), (-3.0, -15.0, 0.0), (-1.0, -15.0, 0.0), (-3.0, -19.0, 0.0), (-1.0, -19.0, 0.0), (-3.0, -17.0, 0.0), (-1.0, -17.0, 0.0), (9.0, -21.0, 0.0), (11.0, -21.0, 0.0), (9.0, -19.0, 0.0), (11.0, -19.0, 0.0), (11.0, -21.0, 0.0), (13.0, -21.0, 0.0), (11.0, -19.0, 0.0), (13.0, -19.0, 0.0), (13.0, -19.0, 0.0), (15.0, -19.0, 0.0), (13.0, -17.0, 0.0), (15.0, -17.0, 0.0), (13.0, -17.0, 0.0), (15.0, -17.0, 0.0), (13.0, -15.0, 0.0), (15.0, -15.0, 0.0), (13.0, -21.0, 0.0), (15.0, -21.0, 0.0), (13.0, -19.0, 0.0), (15.0, -19.0, 0.0), (13.0, -13.0, 0.0), (15.0, -13.0, 0.0), (13.0, -11.0, 0.0), (15.0, -11.0, 0.0), (13.0, -15.0, 0.0), (15.0, -15.0, 0.0), (13.0, -13.0, 0.0), (15.0, -13.0, 0.0), (11.0, -19.0, 0.0), (13.0, -19.0, 0.0), (11.0, -17.0, 0.0), (13.0, -17.0, 0.0), (11.0, -17.0, 0.0), (13.0, -17.0, 0.0), (11.0, -15.0, 0.0), (13.0, -15.0, 0.0), (9.0, -17.0, 0.0), (11.0, -17.0, 0.0), (9.0, -15.0, 0.0), (11.0, -15.0, 0.0), (9.0, -19.0, 0.0), (11.0, -19.0, 0.0), (9.0, -17.0, 0.0), (11.0, -17.0, 0.0), (9.0, -13.0, 0.0), (11.0, -13.0, 0.0), (9.0, -11.0, 0.0), (11.0, -11.0, 0.0), (9.0, -15.0, 0.0), (11.0, -15.0, 0.0), (9.0, -13.0, 0.0), (11.0, -13.0, 0.0), (11.0, -15.0, 0.0), (13.0, -15.0, 0.0), (11.0, -13.0, 0.0), (13.0, -13.0, 0.0), (11.0, -13.0, 0.0), (13.0, -13.0, 0.0), (11.0, -11.0, 0.0), (13.0, -11.0, 0.0), (5.0, -13.0, 0.0), (7.0, -13.0, 0.0), (5.0, -11.0, 0.0), (7.0, -11.0, 0.0), (5.0, -15.0, 0.0), (7.0, -15.0, 0.0), (5.0, -13.0, 0.0), (7.0, -13.0, 0.0), (7.0, -15.0, 0.0), (9.0, -15.0, 0.0), (7.0, -13.0, 0.0), (9.0, -13.0, 0.0), (7.0, -13.0, 0.0), (9.0, -13.0, 0.0), (7.0, -11.0, 0.0), (9.0, -11.0, 0.0), (7.0, -21.0, 0.0), (9.0, -21.0, 0.0), (7.0, -19.0, 0.0), (9.0, -19.0, 0.0), (5.0, -17.0, 0.0), (7.0, -17.0, 0.0), (5.0, -15.0, 0.0), (7.0, -15.0, 0.0), (5.0, -19.0, 0.0), (7.0, -19.0, 0.0), (5.0, -17.0, 0.0), (7.0, -17.0, 0.0), (5.0, -21.0, 0.0), (7.0, -21.0, 0.0), (5.0, -19.0, 0.0), (7.0, -19.0, 0.0), (7.0, -17.0, 0.0), (9.0, -17.0, 0.0), (7.0, -15.0, 0.0), (9.0, -15.0, 0.0), (7.0, -19.0, 0.0), (9.0, -19.0, 0.0), (7.0, -17.0, 0.0), (9.0, -17.0, 0.0), (19.0, -1.0, 0.0), (21.0, -1.0, 0.0), (19.0, 1.0, 0.0), (21.0, 1.0, 0.0), (21.0, -1.0, 0.0), (23.0, -1.0, 0.0), (21.0, 1.0, 0.0), (23.0, 1.0, 0.0), (23.0, 1.0, 0.0), (25.0, 1.0, 0.0), (23.0, 3.0, 0.0), (25.0, 3.0, 0.0), (23.0, 3.0, 0.0), (25.0, 3.0, 0.0), (23.0, 5.0, 0.0), (25.0, 5.0, 0.0), (23.0, -1.0, 0.0), (25.0, -1.0, 0.0), (23.0, 1.0, 0.0), (25.0, 1.0, 0.0), (23.0, 7.0, 0.0), (25.0, 7.0, 0.0), (23.0, 9.0, 0.0), (25.0, 9.0, 0.0), (23.0, 5.0, 0.0), (25.0, 5.0, 0.0), (23.0, 7.0, 0.0), (25.0, 7.0, 0.0), (21.0, 1.0, 0.0), (23.0, 1.0, 0.0), (21.0, 3.0, 0.0), (23.0, 3.0, 0.0), (21.0, 3.0, 0.0), (23.0, 3.0, 0.0), (21.0, 5.0, 0.0), (23.0, 5.0, 0.0), (19.0, 3.0, 0.0), (21.0, 3.0, 0.0), (19.0, 5.0, 0.0), (21.0, 5.0, 0.0), (19.0, 1.0, 0.0), (21.0, 1.0, 0.0), (19.0, 3.0, 0.0), (21.0, 3.0, 0.0), (19.0, 7.0, 0.0), (21.0, 7.0, 0.0), (19.0, 9.0, 0.0), (21.0, 9.0, 0.0), (19.0, 5.0, 0.0), (21.0, 5.0, 0.0), (19.0, 7.0, 0.0), (21.0, 7.0, 0.0), (21.0, 5.0, 0.0), (23.0, 5.0, 0.0), (21.0, 7.0, 0.0), (23.0, 7.0, 0.0), (21.0, 7.0, 0.0), (23.0, 7.0, 0.0), (21.0, 9.0, 0.0), (23.0, 9.0, 0.0), (15.0, 7.0, 0.0), (17.0, 7.0, 0.0), (15.0, 9.0, 0.0), (17.0, 9.0, 0.0), (15.0, 5.0, 0.0), (17.0, 5.0, 0.0), (15.0, 7.0, 0.0), (17.0, 7.0, 0.0), (17.0, 5.0, 0.0), (19.0, 5.0, 0.0), (17.0, 7.0, 0.0), (19.0, 7.0, 0.0), (17.0, 7.0, 0.0), (19.0, 7.0, 0.0), (17.0, 9.0, 0.0), (19.0, 9.0, 0.0), (17.0, -1.0, 0.0), (19.0, -1.0, 0.0), (17.0, 1.0, 0.0), (19.0, 1.0, 0.0), (15.0, 3.0, 0.0), (17.0, 3.0, 0.0), (15.0, 5.0, 0.0), (17.0, 5.0, 0.0), (15.0, 1.0, 0.0), (17.0, 1.0, 0.0), (15.0, 3.0, 0.0), (17.0, 3.0, 0.0), (15.0, -1.0, 0.0), (17.0, -1.0, 0.0), (15.0, 1.0, 0.0), (17.0, 1.0, 0.0), (17.0, 3.0, 0.0), (19.0, 3.0, 0.0), (17.0, 5.0, 0.0), (19.0, 5.0, 0.0), (17.0, 1.0, 0.0), (19.0, 1.0, 0.0), (17.0, 3.0, 0.0), (19.0, 3.0, 0.0), (19.0, -11.0, 0.0), (21.0, -11.0, 0.0), (19.0, -9.0, 0.0), (21.0, -9.0, 0.0), (21.0, -11.0, 0.0), (23.0, -11.0, 0.0), (21.0, -9.0, 0.0), (23.0, -9.0, 0.0), (23.0, -9.0, 0.0), (25.0, -9.0, 0.0), (23.0, -7.0, 0.0), (25.0, -7.0, 0.0), (23.0, -7.0, 0.0), (25.0, -7.0, 0.0), (23.0, -5.0, 0.0), (25.0, -5.0, 0.0), (23.0, -11.0, 0.0), (25.0, -11.0, 0.0), (23.0, -9.0, 0.0), (25.0, -9.0, 0.0), (23.0, -3.0, 0.0), (25.0, -3.0, 0.0), (23.0, -1.0, 0.0), (25.0, -1.0, 0.0), (23.0, -5.0, 0.0), (25.0, -5.0, 0.0), (23.0, -3.0, 0.0), (25.0, -3.0, 0.0), (21.0, -9.0, 0.0), (23.0, -9.0, 0.0), (21.0, -7.0, 0.0), (23.0, -7.0, 0.0), (21.0, -7.0, 0.0), (23.0, -7.0, 0.0), (21.0, -5.0, 0.0), (23.0, -5.0, 0.0), (19.0, -7.0, 0.0), (21.0, -7.0, 0.0), (19.0, -5.0, 0.0), (21.0, -5.0, 0.0), (19.0, -9.0, 0.0), (21.0, -9.0, 0.0), (19.0, -7.0, 0.0), (21.0, -7.0, 0.0), (19.0, -3.0, 0.0), (21.0, -3.0, 0.0), (19.0, -1.0, 0.0), (21.0, -1.0, 0.0), (19.0, -5.0, 0.0), (21.0, -5.0, 0.0), (19.0, -3.0, 0.0), (21.0, -3.0, 0.0), (21.0, -5.0, 0.0), (23.0, -5.0, 0.0), (21.0, -3.0, 0.0), (23.0, -3.0, 0.0), (21.0, -3.0, 0.0), (23.0, -3.0, 0.0), (21.0, -1.0, 0.0), (23.0, -1.0, 0.0), (15.0, -3.0, 0.0), (17.0, -3.0, 0.0), (15.0, -1.0, 0.0), (17.0, -1.0, 0.0), (15.0, -5.0, 0.0), (17.0, -5.0, 0.0), (15.0, -3.0, 0.0), (17.0, -3.0, 0.0), (17.0, -5.0, 0.0), (19.0, -5.0, 0.0), (17.0, -3.0, 0.0), (19.0, -3.0, 0.0), (17.0, -3.0, 0.0), (19.0, -3.0, 0.0), (17.0, -1.0, 0.0), (19.0, -1.0, 0.0), (17.0, -11.0, 0.0), (19.0, -11.0, 0.0), (17.0, -9.0, 0.0), (19.0, -9.0, 0.0), (15.0, -7.0, 0.0), (17.0, -7.0, 0.0), (15.0, -5.0, 0.0), (17.0, -5.0, 0.0), (15.0, -9.0, 0.0), (17.0, -9.0, 0.0), (15.0, -7.0, 0.0), (17.0, -7.0, 0.0), (15.0, -11.0, 0.0), (17.0, -11.0, 0.0), (15.0, -9.0, 0.0), (17.0, -9.0, 0.0), (17.0, -7.0, 0.0), (19.0, -7.0, 0.0), (17.0, -5.0, 0.0), (19.0, -5.0, 0.0), (17.0, -9.0, 0.0), (19.0, -9.0, 0.0), (17.0, -7.0, 0.0), (19.0, -7.0, 0.0), (9.0, -1.0, 0.0), (11.0, -1.0, 0.0), (9.0, 1.0, 0.0), (11.0, 1.0, 0.0), (11.0, -1.0, 0.0), (13.0, -1.0, 0.0), (11.0, 1.0, 0.0), (13.0, 1.0, 0.0), (13.0, 1.0, 0.0), (15.0, 1.0, 0.0), (13.0, 3.0, 0.0), (15.0, 3.0, 0.0), (13.0, 3.0, 0.0), (15.0, 3.0, 0.0), (13.0, 5.0, 0.0), (15.0, 5.0, 0.0), (13.0, -1.0, 0.0), (15.0, -1.0, 0.0), (13.0, 1.0, 0.0), (15.0, 1.0, 0.0), (13.0, 7.0, 0.0), (15.0, 7.0, 0.0), (13.0, 9.0, 0.0), (15.0, 9.0, 0.0), (13.0, 5.0, 0.0), (15.0, 5.0, 0.0), (13.0, 7.0, 0.0), (15.0, 7.0, 0.0), (11.0, 1.0, 0.0), (13.0, 1.0, 0.0), (11.0, 3.0, 0.0), (13.0, 3.0, 0.0), (11.0, 3.0, 0.0), (13.0, 3.0, 0.0), (11.0, 5.0, 0.0), (13.0, 5.0, 0.0), (9.0, 3.0, 0.0), (11.0, 3.0, 0.0), (9.0, 5.0, 0.0), (11.0, 5.0, 0.0), (9.0, 1.0, 0.0), (11.0, 1.0, 0.0), (9.0, 3.0, 0.0), (11.0, 3.0, 0.0), (9.0, 7.0, 0.0), (11.0, 7.0, 0.0), (9.0, 9.0, 0.0), (11.0, 9.0, 0.0), (9.0, 5.0, 0.0), (11.0, 5.0, 0.0), (9.0, 7.0, 0.0), (11.0, 7.0, 0.0), (11.0, 5.0, 0.0), (13.0, 5.0, 0.0), (11.0, 7.0, 0.0), (13.0, 7.0, 0.0), (11.0, 7.0, 0.0), (13.0, 7.0, 0.0), (11.0, 9.0, 0.0), (13.0, 9.0, 0.0), (5.0, 7.0, 0.0), (7.0, 7.0, 0.0), (5.0, 9.0, 0.0), (7.0, 9.0, 0.0), (5.0, 5.0, 0.0), (7.0, 5.0, 0.0), (5.0, 7.0, 0.0), (7.0, 7.0, 0.0), (7.0, 5.0, 0.0), (9.0, 5.0, 0.0), (7.0, 7.0, 0.0), (9.0, 7.0, 0.0), (7.0, 7.0, 0.0), (9.0, 7.0, 0.0), (7.0, 9.0, 0.0), (9.0, 9.0, 0.0), (7.0, -1.0, 0.0), (9.0, -1.0, 0.0), (7.0, 1.0, 0.0), (9.0, 1.0, 0.0), (5.0, 3.0, 0.0), (7.0, 3.0, 0.0), (5.0, 5.0, 0.0), (7.0, 5.0, 0.0), (5.0, 1.0, 0.0), (7.0, 1.0, 0.0), (5.0, 3.0, 0.0), (7.0, 3.0, 0.0), (5.0, -1.0, 0.0), (7.0, -1.0, 0.0), (5.0, 1.0, 0.0), (7.0, 1.0, 0.0), (7.0, 3.0, 0.0), (9.0, 3.0, 0.0), (7.0, 5.0, 0.0), (9.0, 5.0, 0.0), (7.0, 1.0, 0.0), (9.0, 1.0, 0.0), (7.0, 3.0, 0.0), (9.0, 3.0, 0.0), (5.0, -3.0, 0.0), (7.0, -3.0, 0.0), (5.0, -1.0, 0.0), (7.0, -1.0, 0.0), (13.0, -3.0, 0.0), (15.0, -3.0, 0.0), (13.0, -1.0, 0.0), (15.0, -1.0, 0.0), (11.0, -3.0, 0.0), (13.0, -3.0, 0.0), (11.0, -1.0, 0.0), (13.0, -1.0, 0.0), (9.0, -3.0, 0.0), (11.0, -3.0, 0.0), (9.0, -1.0, 0.0), (11.0, -1.0, 0.0), (7.0, -3.0, 0.0), (9.0, -3.0, 0.0), (7.0, -1.0, 0.0), (9.0, -1.0, 0.0), (5.0, -11.0, 0.0), (7.0, -11.0, 0.0), (5.0, -9.0, 0.0), (7.0, -9.0, 0.0), (13.0, -11.0, 0.0), (15.0, -11.0, 0.0), (13.0, -9.0, 0.0), (15.0, -9.0, 0.0), (11.0, -11.0, 0.0), (13.0, -11.0, 0.0), (11.0, -9.0, 0.0), (13.0, -9.0, 0.0), (9.0, -11.0, 0.0), (11.0, -11.0, 0.0), (9.0, -9.0, 0.0), (11.0, -9.0, 0.0), (7.0, -11.0, 0.0), (9.0, -11.0, 0.0), (7.0, -9.0, 0.0), (9.0, -9.0, 0.0), (11.0, -9.0, 0.0), (13.0, -9.0, 0.0), (11.0, -7.0, 0.0), (13.0, -7.0, 0.0), (13.0, -9.0, 0.0), (15.0, -9.0, 0.0), (13.0, -7.0, 0.0), (15.0, -7.0, 0.0), (11.0, -5.0, 0.0), (13.0, -5.0, 0.0), (11.0, -3.0, 0.0), (13.0, -3.0, 0.0), (13.0, -5.0, 0.0), (15.0, -5.0, 0.0), (13.0, -3.0, 0.0), (15.0, -3.0, 0.0), (13.0, -7.0, 0.0), (15.0, -7.0, 0.0), (13.0, -5.0, 0.0), (15.0, -5.0, 0.0), (5.0, -7.0, 0.0), (7.0, -7.0, 0.0), (5.0, -5.0, 0.0), (7.0, -5.0, 0.0), (5.0, -9.0, 0.0), (7.0, -9.0, 0.0), (5.0, -7.0, 0.0), (7.0, -7.0, 0.0), (7.0, -9.0, 0.0), (9.0, -9.0, 0.0), (7.0, -7.0, 0.0), (9.0, -7.0, 0.0), (5.0, -5.0, 0.0), (7.0, -5.0, 0.0), (5.0, -3.0, 0.0), (7.0, -3.0, 0.0), (7.0, -5.0, 0.0), (9.0, -5.0, 0.0), (7.0, -3.0, 0.0), (9.0, -3.0, 0.0)], [], [(0, 1, 3, 2), (4, 5, 7, 6), (8, 9, 11, 10), (12, 13, 15, 14), (16, 17, 19, 18), (20, 21, 23, 22), (24, 25, 27, 26), (28, 29, 31, 30), (32, 33, 35, 34), (36, 37, 39, 38), (40, 41, 43, 42), (44, 45, 47, 46), (48, 49, 51, 50), (52, 53, 55, 54), (56, 57, 59, 58), (60, 61, 63, 62), (64, 65, 67, 66), (68, 69, 71, 70), (72, 73, 75, 74), (76, 77, 79, 78), (80, 81, 83, 82), (84, 85, 87, 86), (88, 89, 91, 90), (92, 93, 95, 94), (96, 97, 99, 98), (100, 101, 103, 102), (104, 105, 107, 106), (108, 109, 111, 110), (112, 113, 115, 114), (116, 117, 119, 118), (120, 121, 123, 122), (124, 125, 127, 126), (128, 129, 131, 130), (132, 133, 135, 134), (136, 137, 139, 138), (140, 141, 143, 142), (144, 145, 147, 146), (148, 149, 151, 150), (152, 153, 155, 154), (156, 157, 159, 158), (160, 161, 163, 162), (164, 165, 167, 166), (168, 169, 171, 170), (172, 173, 175, 174), (176, 177, 179, 178), (180, 181, 183, 182), (184, 185, 187, 186), (188, 189, 191, 190), (192, 193, 195, 194), (196, 197, 199, 198), (200, 201, 203, 202), (204, 205, 207, 206), (208, 209, 211, 210), (212, 213, 215, 214), (216, 217, 219, 218), (220, 221, 223, 222), (224, 225, 227, 226), (228, 229, 231, 230), (232, 233, 235, 234), (236, 237, 239, 238), (240, 241, 243, 242), (244, 245, 247, 246), (248, 249, 251, 250), (252, 253, 255, 254), (256, 257, 259, 258), (260, 261, 263, 262), (264, 265, 267, 266), (268, 269, 271, 270), (272, 273, 275, 274), (276, 277, 279, 278), (280, 281, 283, 282), (284, 285, 287, 286), (288, 289, 291, 290), (292, 293, 295, 294), (296, 297, 299, 298), (300, 301, 303, 302), (304, 305, 307, 306), (308, 309, 311, 310), (312, 313, 315, 314), (316, 317, 319, 318), (320, 321, 323, 322), (324, 325, 327, 326), (328, 329, 331, 330), (332, 333, 335, 334), (336, 337, 339, 338), (340, 341, 343, 342), (344, 345, 347, 346), (348, 349, 351, 350), (352, 353, 355, 354), (356, 357, 359, 358), (360, 361, 363, 362), (364, 365, 367, 366), (368, 369, 371, 370), (372, 373, 375, 374), (376, 377, 379, 378), (380, 381, 383, 382), (384, 385, 387, 386), (388, 389, 391, 390), (392, 393, 395, 394), (396, 397, 399, 398), (400, 401, 403, 402), (404, 405, 407, 406), (408, 409, 411, 410), (412, 413, 415, 414), (416, 417, 419, 418), (420, 421, 423, 422), (424, 425, 427, 426), (428, 429, 431, 430), (432, 433, 435, 434), (436, 437, 439, 438), (440, 441, 443, 442), (444, 445, 447, 446), (448, 449, 451, 450), (452, 453, 455, 454), (456, 457, 459, 458), (460, 461, 463, 462), (464, 465, 467, 466), (468, 469, 471, 470), (472, 473, 475, 474), (476, 477, 479, 478), (480, 481, 483, 482), (484, 485, 487, 486), (488, 489, 491, 490), (492, 493, 495, 494), (496, 497, 499, 498), (500, 501, 503, 502), (504, 505, 507, 506), (508, 509, 511, 510), (512, 513, 515, 514), (516, 517, 519, 518), (520, 521, 523, 522), (524, 525, 527, 526), (528, 529, 531, 530), (532, 533, 535, 534), (536, 537, 539, 538), (540, 541, 543, 542), (544, 545, 547, 546), (548, 549, 551, 550), (552, 553, 555, 554), (556, 557, 559, 558), (560, 561, 563, 562), (564, 565, 567, 566), (568, 569, 571, 570), (572, 573, 575, 574), (576, 577, 579, 578), (580, 581, 583, 582), (584, 585, 587, 586), (588, 589, 591, 590), (592, 593, 595, 594), (596, 597, 599, 598), (600, 601, 603, 602), (604, 605, 607, 606), (608, 609, 611, 610), (612, 613, 615, 614), (616, 617, 619, 618), (620, 621, 623, 622), (624, 625, 627, 626), (628, 629, 631, 630), (632, 633, 635, 634), (636, 637, 639, 638), (640, 641, 643, 642), (644, 645, 647, 646), (648, 649, 651, 650), (652, 653, 655, 654), (656, 657, 659, 658), (660, 661, 663, 662), (664, 665, 667, 666), (668, 669, 671, 670), (672, 673, 675, 674), (676, 677, 679, 678), (680, 681, 683, 682), (684, 685, 687, 686), (688, 689, 691, 690), (692, 693, 695, 694), (696, 697, 699, 698), (700, 701, 703, 702), (704, 705, 707, 706), (708, 709, 711, 710), (712, 713, 715, 714), (716, 717, 719, 718), (720, 721, 723, 722), (724, 725, 727, 726), (728, 729, 731, 730), (732, 733, 735, 734), (736, 737, 739, 738), (740, 741, 743, 742), (744, 745, 747, 746), (748, 749, 751, 750), (752, 753, 755, 754), (756, 757, 759, 758), (760, 761, 763, 762), (764, 765, 767, 766), (768, 769, 771, 770), (772, 773, 775, 774), (776, 777, 779, 778), (780, 781, 783, 782), (784, 785, 787, 786), (788, 789, 791, 790), (792, 793, 795, 794), (796, 797, 799, 798), (800, 801, 803, 802), (804, 805, 807, 806), (808, 809, 811, 810), (812, 813, 815, 814), (816, 817, 819, 818), (820, 821, 823, 822), (824, 825, 827, 826), (828, 829, 831, 830), (832, 833, 835, 834), (836, 837, 839, 838), (840, 841, 843, 842), (844, 845, 847, 846), (848, 849, 851, 850), (852, 853, 855, 854), (856, 857, 859, 858), (860, 861, 863, 862), (864, 865, 867, 866), (868, 869, 871, 870), (872, 873, 875, 874), (876, 877, 879, 878)])
_uv = me_plane_065.uv_layers.new(name='UVMap')
_uv.uv.foreach_set('vector', [0.0, 0.0, 1.0, 0.0, 1.0, 1.0, 0.0, 1.0, 0.0, 0.0, 1.0, 0.0, 1.0, 1.0, 0.0, 1.0, 0.0, 0.0, 1.0, 0.0, 1.0, 1.0, 0.0, 1.0, 0.0, 0.0, 1.0, 0.0, 1.0, 1.0, 0.0, 1.0, 0.0, 0.0, 1.0, 0.0, 1.0, 1.0, 0.0, 1.0, 0.0, 0.0, 1.0, 0.0, 1.0, 1.0, 0.0, 1.0, 0.0, 0.0, 1.0, 0.0, 1.0, 1.0, 0.0, 1.0, 0.0, 0.0, 1.0, 0.0, 1.0, 1.0, 0.0, 1.0, 0.0, 0.0, 1.0, 0.0, 1.0, 1.0, 0.0, 1.0, 0.0, 0.0, 1.0, 0.0, 1.0, 1.0, 0.0, 1.0, 0.0, 0.0, 1.0, 0.0, 1.0, 1.0, 0.0, 1.0, 0.0, 0.0, 1.0, 0.0, 1.0, 1.0, 0.0, 1.0, 0.0, 0.0, 1.0, 0.0, 1.0, 1.0, 0.0, 1.0, 0.0, 0.0, 1.0, 0.0, 1.0, 1.0, 0.0, 1.0, 0.0, 0.0, 1.0, 0.0, 1.0, 1.0, 0.0, 1.0, 0.0, 0.0, 1.0, 0.0, 1.0, 1.0, 0.0, 1.0, 0.0, 0.0, 1.0, 0.0, 1.0, 1.0, 0.0, 1.0, 0.0, 0.0, 1.0, 0.0, 1.0, 1.0, 0.0, 1.0, 0.0, 0.0, 1.0, 0.0, 1.0, 1.0, 0.0, 1.0, 0.0, 0.0, 1.0, 0.0, 1.0, 1.0, 0.0, 1.0, 0.0, 0.0, 1.0, 0.0, 1.0, 1.0, 0.0, 1.0, 0.0, 0.0, 1.0, 0.0, 1.0, 1.0, 0.0, 1.0, 0.0, 0.0, 1.0, 0.0, 1.0, 1.0, 0.0, 1.0, 0.0, 0.0, 1.0, 0.0, 1.0, 1.0, 0.0, 1.0, 0.0, 0.0, 1.0, 0.0, 1.0, 1.0, 0.0, 1.0, 0.0, 0.0, 1.0, 0.0, 1.0, 1.0, 0.0, 1.0, 0.0, 0.0, 1.0, 0.0, 1.0, 1.0, 0.0, 1.0, 0.0, 0.0, 1.0, 0.0, 1.0, 1.0, 0.0, 1.0, 0.0, 0.0, 1.0, 0.0, 1.0, 1.0, 0.0, 1.0, 0.0, 0.0, 1.0, 0.0, 1.0, 1.0, 0.0, 1.0, 0.0, 0.0, 1.0, 0.0, 1.0, 1.0, 0.0, 1.0, 0.0, 0.0, 1.0, 0.0, 1.0, 1.0, 0.0, 1.0, 0.0, 0.0, 1.0, 0.0, 1.0, 1.0, 0.0, 1.0, 0.0, 0.0, 1.0, 0.0, 1.0, 1.0, 0.0, 1.0, 0.0, 0.0, 1.0, 0.0, 1.0, 1.0, 0.0, 1.0, 0.0, 0.0, 1.0, 0.0, 1.0, 1.0, 0.0, 1.0, 0.0, 0.0, 1.0, 0.0, 1.0, 1.0, 0.0, 1.0, 0.0, 0.0, 1.0, 0.0, 1.0, 1.0, 0.0, 1.0, 0.0, 0.0, 1.0, 0.0, 1.0, 1.0, 0.0, 1.0, 0.0, 0.0, 1.0, 0.0, 1.0, 1.0, 0.0, 1.0, 0.0, 0.0, 1.0, 0.0, 1.0, 1.0, 0.0, 1.0, 0.0, 0.0, 1.0, 0.0, 1.0, 1.0, 0.0, 1.0, 0.0, 0.0, 1.0, 0.0, 1.0, 1.0, 0.0, 1.0, 0.0, 0.0, 1.0, 0.0, 1.0, 1.0, 0.0, 1.0, 0.0, 0.0, 1.0, 0.0, 1.0, 1.0, 0.0, 1.0, 0.0, 0.0, 1.0, 0.0, 1.0, 1.0, 0.0, 1.0, 0.0, 0.0, 1.0, 0.0, 1.0, 1.0, 0.0, 1.0, 0.0, 0.0, 1.0, 0.0, 1.0, 1.0, 0.0, 1.0, 0.0, 0.0, 1.0, 0.0, 1.0, 1.0, 0.0, 1.0, 0.0, 0.0, 1.0, 0.0, 1.0, 1.0, 0.0, 1.0, 0.0, 0.0, 1.0, 0.0, 1.0, 1.0, 0.0, 1.0, 0.0, 0.0, 1.0, 0.0, 1.0, 1.0, 0.0, 1.0, 0.0, 0.0, 1.0, 0.0, 1.0, 1.0, 0.0, 1.0, 0.0, 0.0, 1.0, 0.0, 1.0, 1.0, 0.0, 1.0, 0.0, 0.0, 1.0, 0.0, 1.0, 1.0, 0.0, 1.0, 0.0, 0.0, 1.0, 0.0, 1.0, 1.0, 0.0, 1.0, 0.0, 0.0, 1.0, 0.0, 1.0, 1.0, 0.0, 1.0, 0.0, 0.0, 1.0, 0.0, 1.0, 1.0, 0.0, 1.0, 0.0, 0.0, 1.0, 0.0, 1.0, 1.0, 0.0, 1.0, 0.0, 0.0, 1.0, 0.0, 1.0, 1.0, 0.0, 1.0, 0.0, 0.0, 1.0, 0.0, 1.0, 1.0, 0.0, 1.0, 0.0, 0.0, 1.0, 0.0, 1.0, 1.0, 0.0, 1.0, 0.0, 0.0, 1.0, 0.0, 1.0, 1.0, 0.0, 1.0, 0.0, 0.0, 1.0, 0.0, 1.0, 1.0, 0.0, 1.0, 0.0, 0.0, 1.0, 0.0, 1.0, 1.0, 0.0, 1.0, 0.0, 0.0, 1.0, 0.0, 1.0, 1.0, 0.0, 1.0, 0.0, 0.0, 1.0, 0.0, 1.0, 1.0, 0.0, 1.0, 0.0, 0.0, 1.0, 0.0, 1.0, 1.0, 0.0, 1.0, 0.0, 0.0, 1.0, 0.0, 1.0, 1.0, 0.0, 1.0, 0.0, 0.0, 1.0, 0.0, 1.0, 1.0, 0.0, 1.0, 0.0, 0.0, 1.0, 0.0, 1.0, 1.0, 0.0, 1.0, 0.0, 0.0, 1.0, 0.0, 1.0, 1.0, 0.0, 1.0, 0.0, 0.0, 1.0, 0.0, 1.0, 1.0, 0.0, 1.0, 0.0, 0.0, 1.0, 0.0, 1.0, 1.0, 0.0, 1.0, 0.0, 0.0, 1.0, 0.0, 1.0, 1.0, 0.0, 1.0, 0.0, 0.0, 1.0, 0.0, 1.0, 1.0, 0.0, 1.0, 0.0, 0.0, 1.0, 0.0, 1.0, 1.0, 0.0, 1.0, 0.0, 0.0, 1.0, 0.0, 1.0, 1.0, 0.0, 1.0, 0.0, 0.0, 1.0, 0.0, 1.0, 1.0, 0.0, 1.0, 0.0, 0.0, 1.0, 0.0, 1.0, 1.0, 0.0, 1.0, 0.0, 0.0, 1.0, 0.0, 1.0, 1.0, 0.0, 1.0, 0.0, 0.0, 1.0, 0.0, 1.0, 1.0, 0.0, 1.0, 0.0, 0.0, 1.0, 0.0, 1.0, 1.0, 0.0, 1.0, 0.0, 0.0, 1.0, 0.0, 1.0, 1.0, 0.0, 1.0, 0.0, 0.0, 1.0, 0.0, 1.0, 1.0, 0.0, 1.0, 0.0, 0.0, 1.0, 0.0, 1.0, 1.0, 0.0, 1.0, 0.0, 0.0, 1.0, 0.0, 1.0, 1.0, 0.0, 1.0, 0.0, 0.0, 1.0, 0.0, 1.0, 1.0, 0.0, 1.0, 0.0, 0.0, 1.0, 0.0, 1.0, 1.0, 0.0, 1.0, 0.0, 0.0, 1.0, 0.0, 1.0, 1.0, 0.0, 1.0, 0.0, 0.0, 1.0, 0.0, 1.0, 1.0, 0.0, 1.0, 0.0, 0.0, 1.0, 0.0, 1.0, 1.0, 0.0, 1.0, 0.0, 0.0, 1.0, 0.0, 1.0, 1.0, 0.0, 1.0, 0.0, 0.0, 1.0, 0.0, 1.0, 1.0, 0.0, 1.0, 0.0, 0.0, 1.0, 0.0, 1.0, 1.0, 0.0, 1.0, 0.0, 0.0, 1.0, 0.0, 1.0, 1.0, 0.0, 1.0, 0.0, 0.0, 1.0, 0.0, 1.0, 1.0, 0.0, 1.0, 0.0, 0.0, 1.0, 0.0, 1.0, 1.0, 0.0, 1.0, 0.0, 0.0, 1.0, 0.0, 1.0, 1.0, 0.0, 1.0, 0.0, 0.0, 1.0, 0.0, 1.0, 1.0, 0.0, 1.0, 0.0, 0.0, 1.0, 0.0, 1.0, 1.0, 0.0, 1.0, 0.0, 0.0, 1.0, 0.0, 1.0, 1.0, 0.0, 1.0, 0.0, 0.0, 1.0, 0.0, 1.0, 1.0, 0.0, 1.0, 0.0, 0.0, 1.0, 0.0, 1.0, 1.0, 0.0, 1.0, 0.0, 0.0, 1.0, 0.0, 1.0, 1.0, 0.0, 1.0, 0.0, 0.0, 1.0, 0.0, 1.0, 1.0, 0.0, 1.0, 0.0, 0.0, 1.0, 0.0, 1.0, 1.0, 0.0, 1.0, 0.0, 0.0, 1.0, 0.0, 1.0, 1.0, 0.0, 1.0, 0.0, 0.0, 1.0, 0.0, 1.0, 1.0, 0.0, 1.0, 0.0, 0.0, 1.0, 0.0, 1.0, 1.0, 0.0, 1.0, 0.0, 0.0, 1.0, 0.0, 1.0, 1.0, 0.0, 1.0, 0.0, 0.0, 1.0, 0.0, 1.0, 1.0, 0.0, 1.0, 0.0, 0.0, 1.0, 0.0, 1.0, 1.0, 0.0, 1.0, 0.0, 0.0, 1.0, 0.0, 1.0, 1.0, 0.0, 1.0, 0.0, 0.0, 1.0, 0.0, 1.0, 1.0, 0.0, 1.0, 0.0, 0.0, 1.0, 0.0, 1.0, 1.0, 0.0, 1.0, 0.0, 0.0, 1.0, 0.0, 1.0, 1.0, 0.0, 1.0, 0.0, 0.0, 1.0, 0.0, 1.0, 1.0, 0.0, 1.0, 0.0, 0.0, 1.0, 0.0, 1.0, 1.0, 0.0, 1.0, 0.0, 0.0, 1.0, 0.0, 1.0, 1.0, 0.0, 1.0, 0.0, 0.0, 1.0, 0.0, 1.0, 1.0, 0.0, 1.0, 0.0, 0.0, 1.0, 0.0, 1.0, 1.0, 0.0, 1.0, 0.0, 0.0, 1.0, 0.0, 1.0, 1.0, 0.0, 1.0, 0.0, 0.0, 1.0, 0.0, 1.0, 1.0, 0.0, 1.0, 0.0, 0.0, 1.0, 0.0, 1.0, 1.0, 0.0, 1.0, 0.0, 0.0, 1.0, 0.0, 1.0, 1.0, 0.0, 1.0, 0.0, 0.0, 1.0, 0.0, 1.0, 1.0, 0.0, 1.0, 0.0, 0.0, 1.0, 0.0, 1.0, 1.0, 0.0, 1.0, 0.0, 0.0, 1.0, 0.0, 1.0, 1.0, 0.0, 1.0, 0.0, 0.0, 1.0, 0.0, 1.0, 1.0, 0.0, 1.0, 0.0, 0.0, 1.0, 0.0, 1.0, 1.0, 0.0, 1.0, 0.0, 0.0, 1.0, 0.0, 1.0, 1.0, 0.0, 1.0, 0.0, 0.0, 1.0, 0.0, 1.0, 1.0, 0.0, 1.0, 0.0, 0.0, 1.0, 0.0, 1.0, 1.0, 0.0, 1.0, 0.0, 0.0, 1.0, 0.0, 1.0, 1.0, 0.0, 1.0, 0.0, 0.0, 1.0, 0.0, 1.0, 1.0, 0.0, 1.0, 0.0, 0.0, 1.0, 0.0, 1.0, 1.0, 0.0, 1.0, 0.0, 0.0, 1.0, 0.0, 1.0, 1.0, 0.0, 1.0, 0.0, 0.0, 1.0, 0.0, 1.0, 1.0, 0.0, 1.0, 0.0, 0.0, 1.0, 0.0, 1.0, 1.0, 0.0, 1.0, 0.0, 0.0, 1.0, 0.0, 1.0, 1.0, 0.0, 1.0, 0.0, 0.0, 1.0, 0.0, 1.0, 1.0, 0.0, 1.0, 0.0, 0.0, 1.0, 0.0, 1.0, 1.0, 0.0, 1.0, 0.0, 0.0, 1.0, 0.0, 1.0, 1.0, 0.0, 1.0, 0.0, 0.0, 1.0, 0.0, 1.0, 1.0, 0.0, 1.0, 0.0, 0.0, 1.0, 0.0, 1.0, 1.0, 0.0, 1.0, 0.0, 0.0, 1.0, 0.0, 1.0, 1.0, 0.0, 1.0, 0.0, 0.0, 1.0, 0.0, 1.0, 1.0, 0.0, 1.0, 0.0, 0.0, 1.0, 0.0, 1.0, 1.0, 0.0, 1.0, 0.0, 0.0, 1.0, 0.0, 1.0, 1.0, 0.0, 1.0, 0.0, 0.0, 1.0, 0.0, 1.0, 1.0, 0.0, 1.0, 0.0, 0.0, 1.0, 0.0, 1.0, 1.0, 0.0, 1.0, 0.0, 0.0, 1.0, 0.0, 1.0, 1.0, 0.0, 1.0, 0.0, 0.0, 1.0, 0.0, 1.0, 1.0, 0.0, 1.0, 0.0, 0.0, 1.0, 0.0, 1.0, 1.0, 0.0, 1.0, 0.0, 0.0, 1.0, 0.0, 1.0, 1.0, 0.0, 1.0, 0.0, 0.0, 1.0, 0.0, 1.0, 1.0, 0.0, 1.0, 0.0, 0.0, 1.0, 0.0, 1.0, 1.0, 0.0, 1.0, 0.0, 0.0, 1.0, 0.0, 1.0, 1.0, 0.0, 1.0, 0.0, 0.0, 1.0, 0.0, 1.0, 1.0, 0.0, 1.0, 0.0, 0.0, 1.0, 0.0, 1.0, 1.0, 0.0, 1.0, 0.0, 0.0, 1.0, 0.0, 1.0, 1.0, 0.0, 1.0, 0.0, 0.0, 1.0, 0.0, 1.0, 1.0, 0.0, 1.0, 0.0, 0.0, 1.0, 0.0, 1.0, 1.0, 0.0, 1.0, 0.0, 0.0, 1.0, 0.0, 1.0, 1.0, 0.0, 1.0, 0.0, 0.0, 1.0, 0.0, 1.0, 1.0, 0.0, 1.0, 0.0, 0.0, 1.0, 0.0, 1.0, 1.0, 0.0, 1.0, 0.0, 0.0, 1.0, 0.0, 1.0, 1.0, 0.0, 1.0, 0.0, 0.0, 1.0, 0.0, 1.0, 1.0, 0.0, 1.0, 0.0, 0.0, 1.0, 0.0, 1.0, 1.0, 0.0, 1.0, 0.0, 0.0, 1.0, 0.0, 1.0, 1.0, 0.0, 1.0, 0.0, 0.0, 1.0, 0.0, 1.0, 1.0, 0.0, 1.0, 0.0, 0.0, 1.0, 0.0, 1.0, 1.0, 0.0, 1.0, 0.0, 0.0, 1.0, 0.0, 1.0, 1.0, 0.0, 1.0, 0.0, 0.0, 1.0, 0.0, 1.0, 1.0, 0.0, 1.0, 0.0, 0.0, 1.0, 0.0, 1.0, 1.0, 0.0, 1.0, 0.0, 0.0, 1.0, 0.0, 1.0, 1.0, 0.0, 1.0, 0.0, 0.0, 1.0, 0.0, 1.0, 1.0, 0.0, 1.0, 0.0, 0.0, 1.0, 0.0, 1.0, 1.0, 0.0, 1.0, 0.0, 0.0, 1.0, 0.0, 1.0, 1.0, 0.0, 1.0, 0.0, 0.0, 1.0, 0.0, 1.0, 1.0, 0.0, 1.0, 0.0, 0.0, 1.0, 0.0, 1.0, 1.0, 0.0, 1.0, 0.0, 0.0, 1.0, 0.0, 1.0, 1.0, 0.0, 1.0, 0.0, 0.0, 1.0, 0.0, 1.0, 1.0, 0.0, 1.0, 0.0, 0.0, 1.0, 0.0, 1.0, 1.0, 0.0, 1.0, 0.0, 0.0, 1.0, 0.0, 1.0, 1.0, 0.0, 1.0, 0.0, 0.0, 1.0, 0.0, 1.0, 1.0, 0.0, 1.0, 0.0, 0.0, 1.0, 0.0, 1.0, 1.0, 0.0, 1.0, 0.0, 0.0, 1.0, 0.0, 1.0, 1.0, 0.0, 1.0, 0.0, 0.0, 1.0, 0.0, 1.0, 1.0, 0.0, 1.0, 0.0, 0.0, 1.0, 0.0, 1.0, 1.0, 0.0, 1.0, 0.0, 0.0, 1.0, 0.0, 1.0, 1.0, 0.0, 1.0, 0.0, 0.0, 1.0, 0.0, 1.0, 1.0, 0.0, 1.0, 0.0, 0.0, 1.0, 0.0, 1.0, 1.0, 0.0, 1.0, 0.0, 0.0, 1.0, 0.0, 1.0, 1.0, 0.0, 1.0, 0.0, 0.0, 1.0, 0.0, 1.0, 1.0, 0.0, 1.0, 0.0, 0.0, 1.0, 0.0, 1.0, 1.0, 0.0, 1.0, 0.0, 0.0, 1.0, 0.0, 1.0, 1.0, 0.0, 1.0, 0.0, 0.0, 1.0, 0.0, 1.0, 1.0, 0.0, 1.0, 0.0, 0.0, 1.0, 0.0, 1.0, 1.0, 0.0, 1.0, 0.0, 0.0, 1.0, 0.0, 1.0, 1.0, 0.0, 1.0, 0.0, 0.0, 1.0, 0.0, 1.0, 1.0, 0.0, 1.0, 0.0, 0.0, 1.0, 0.0, 1.0, 1.0, 0.0, 1.0, 0.0, 0.0, 1.0, 0.0, 1.0, 1.0, 0.0, 1.0, 0.0, 0.0, 1.0, 0.0, 1.0, 1.0, 0.0, 1.0, 0.0, 0.0, 1.0, 0.0, 1.0, 1.0, 0.0, 1.0, 0.0, 0.0, 1.0, 0.0, 1.0, 1.0, 0.0, 1.0, 0.0, 0.0, 1.0, 0.0, 1.0, 1.0, 0.0, 1.0, 0.0, 0.0, 1.0, 0.0, 1.0, 1.0, 0.0, 1.0, 0.0, 0.0, 1.0, 0.0, 1.0, 1.0, 0.0, 1.0, 0.0, 0.0, 1.0, 0.0, 1.0, 1.0, 0.0, 1.0, 0.0, 0.0, 1.0, 0.0, 1.0, 1.0, 0.0, 1.0, 0.0, 0.0, 1.0, 0.0, 1.0, 1.0, 0.0, 1.0, 0.0, 0.0, 1.0, 0.0, 1.0, 1.0, 0.0, 1.0, 0.0, 0.0, 1.0, 0.0, 1.0, 1.0, 0.0, 1.0, 0.0, 0.0, 1.0, 0.0, 1.0, 1.0, 0.0, 1.0, 0.0, 0.0, 1.0, 0.0, 1.0, 1.0, 0.0, 1.0, 0.0, 0.0, 1.0, 0.0, 1.0, 1.0, 0.0, 1.0, 0.0, 0.0, 1.0, 0.0, 1.0, 1.0, 0.0, 1.0, 0.0, 0.0, 1.0, 0.0, 1.0, 1.0, 0.0, 1.0])
me_plane_065.materials.append(mat_concrete)
me_plane_065.use_remesh_fix_poles = True
me_plane_065.use_remesh_preserve_attributes = False
me_plane_065.update()
me_plane_079 = bpy.data.meshes.new('Plane.079')
me_plane_079.from_pydata([], [], [])
_uv = me_plane_079.uv_layers.new(name='UVMap')
_uv.uv.foreach_set('vector', [])
me_plane_079.materials.append(mat_material)
me_plane_079.use_remesh_fix_poles = True
me_plane_079.use_remesh_preserve_attributes = False
me_plane_079.update()
me_plane_100 = bpy.data.meshes.new('Plane.100')
me_plane_100.from_pydata([(-1.0, -1.0, 0.0), (1.0, -1.0, 0.0), (-1.0, 1.0, 0.0), (1.0, 1.0, 0.0), (-1.0, 1.0, -28.0), (-1.0, -1.0, -28.0), (1.0, 1.0, -28.0), (1.0, -1.0, -28.0), (-3.0, 1.0, -28.0), (-3.0, -1.0, -28.0), (-1.0, 1.0, -28.0), (-1.0, -1.0, -28.0), (-13.0, 1.0, -28.0), (-13.0, -1.0, -28.0), (-11.0, 1.0, -28.0), (-11.0, -1.0, -28.0), (-11.0, 1.0, -28.0), (-11.0, -1.0, -28.0), (-9.0, 1.0, -28.0), (-9.0, -1.0, -28.0), (-9.0, 1.0, -28.0), (-9.0, -1.0, -28.0), (-7.0, 1.0, -28.0), (-7.0, -1.0, -28.0), (-7.0, 1.0, -28.0), (-7.0, -1.0, -28.0), (-5.0, 1.0, -28.0), (-5.0, -1.0, -28.0), (-5.0, 1.0, -28.0), (-5.0, -1.0, -28.0), (-3.0, 1.0, -28.0), (-3.0, -1.0, -28.0), (7.0, 1.0, -28.0), (7.0, -1.0, -28.0), (9.0, 1.0, -28.0), (9.0, -1.0, -28.0), (9.0, 1.0, -28.0), (9.0, -1.0, -28.0), (11.0, 1.0, -28.0), (11.0, -1.0, -28.0), (11.0, 1.0, -28.0), (11.0, -1.0, -28.0), (13.0, 1.0, -28.0), (13.0, -1.0, -28.0), (13.0, 1.0, -28.0), (13.0, -1.0, -28.0), (15.0, 1.0, -28.0), (15.0, -1.0, -28.0), (15.0, 1.0, -28.0), (15.0, -1.0, -28.0), (17.0, 1.0, -28.0), (17.0, -1.0, -28.0), (5.0, 1.0, -28.0), (5.0, -1.0, -28.0), (7.0, 1.0, -28.0), (7.0, -1.0, -28.0), (3.0, 1.0, -28.0), (3.0, -1.0, -28.0), (5.0, 1.0, -28.0), (5.0, -1.0, -28.0), (-3.0, 1.0, -8.0), (-3.0, -1.0, -8.0), (-1.0, 1.0, -8.0), (-1.0, -1.0, -8.0), (-1.0, 1.0, -8.0), (-1.0, -1.0, -8.0), (1.0, 1.0, -8.0), (1.0, -1.0, -8.0), (1.0, 1.0, -8.0), (1.0, -1.0, -8.0), (3.0, 1.0, -8.0), (3.0, -1.0, -8.0), (3.0, 1.0, -8.0), (3.0, -1.0, -8.0), (5.0, 1.0, -8.0), (5.0, -1.0, -8.0), (5.0, 1.0, -8.0), (5.0, -1.0, -8.0), (7.0, 1.0, -8.0), (7.0, -1.0, -8.0)], [], [(0, 1, 3, 2), (4, 5, 7, 6), (8, 9, 11, 10), (12, 13, 15, 14), (16, 17, 19, 18), (20, 21, 23, 22), (24, 25, 27, 26), (28, 29, 31, 30), (32, 33, 35, 34), (36, 37, 39, 38), (40, 41, 43, 42), (44, 45, 47, 46), (48, 49, 51, 50), (52, 53, 55, 54), (56, 57, 59, 58), (60, 61, 63, 62), (64, 65, 67, 66), (68, 69, 71, 70), (72, 73, 75, 74), (76, 77, 79, 78)])
_uv = me_plane_100.uv_layers.new(name='UVMap')
_uv.uv.foreach_set('vector', [0.0, 0.0, 1.0, 0.0, 1.0, 1.0, 0.0, 1.0, 0.0, 0.0, 1.0, 0.0, 1.0, 1.0, 0.0, 1.0, 0.0, 0.0, 1.0, 0.0, 1.0, 1.0, 0.0, 1.0, 0.0, 0.0, 1.0, 0.0, 1.0, 1.0, 0.0, 1.0, 0.0, 0.0, 1.0, 0.0, 1.0, 1.0, 0.0, 1.0, 0.0, 0.0, 1.0, 0.0, 1.0, 1.0, 0.0, 1.0, 0.0, 0.0, 1.0, 0.0, 1.0, 1.0, 0.0, 1.0, 0.0, 0.0, 1.0, 0.0, 1.0, 1.0, 0.0, 1.0, 0.0, 0.0, 1.0, 0.0, 1.0, 1.0, 0.0, 1.0, 0.0, 0.0, 1.0, 0.0, 1.0, 1.0, 0.0, 1.0, 0.0, 0.0, 1.0, 0.0, 1.0, 1.0, 0.0, 1.0, 0.0, 0.0, 1.0, 0.0, 1.0, 1.0, 0.0, 1.0, 0.0, 0.0, 1.0, 0.0, 1.0, 1.0, 0.0, 1.0, 0.0, 0.0, 1.0, 0.0, 1.0, 1.0, 0.0, 1.0, 0.0, 0.0, 1.0, 0.0, 1.0, 1.0, 0.0, 1.0, 0.0, 0.0, 1.0, 0.0, 1.0, 1.0, 0.0, 1.0, 0.0, 0.0, 1.0, 0.0, 1.0, 1.0, 0.0, 1.0, 0.0, 0.0, 1.0, 0.0, 1.0, 1.0, 0.0, 1.0, 0.0, 0.0, 1.0, 0.0, 1.0, 1.0, 0.0, 1.0, 0.0, 0.0, 1.0, 0.0, 1.0, 1.0, 0.0, 1.0])
me_plane_100.materials.append(mat_concretewall)
me_plane_100.use_remesh_fix_poles = True
me_plane_100.use_remesh_preserve_attributes = False
me_plane_100.update()
me_plane_105 = bpy.data.meshes.new('Plane.105')
me_plane_105.from_pydata([(-1.0, -1.0, 0.0), (1.0, -1.0, 0.0), (-1.0, 1.0, 0.0), (1.0, 1.0, 0.0), (-1.0, 1.0, 0.0), (1.0, 1.0, 0.0), (-1.0, 3.0, 0.0), (1.0, 3.0, 0.0), (-1.0, 3.0, 0.0), (1.0, 3.0, 0.0), (-1.0, 5.0, 0.0), (1.0, 5.0, 0.0), (-1.0, 5.0, 0.0), (1.0, 5.0, 0.0), (-1.0, 7.0, 0.0), (1.0, 7.0, 0.0), (-1.0, 7.0, 0.0), (1.0, 7.0, 0.0), (-1.0, 9.0, 0.0), (1.0, 9.0, 0.0), (-1.0, -11.0, 0.0), (1.0, -11.0, 0.0), (-1.0, -9.0, 0.0), (1.0, -9.0, 0.0), (-1.0, -9.0, 0.0), (1.0, -9.0, 0.0), (-1.0, -7.0, 0.0), (1.0, -7.0, 0.0), (-1.0, -7.0, 0.0), (1.0, -7.0, 0.0), (-1.0, -5.0, 0.0), (1.0, -5.0, 0.0), (-1.0, -5.0, 0.0), (1.0, -5.0, 0.0), (-1.0, -3.0, 0.0), (1.0, -3.0, 0.0), (-1.0, -3.0, 0.0), (1.0, -3.0, 0.0), (-1.0, -1.0, 0.0), (1.0, -1.0, 0.0), (-1.0, -21.0, 0.0), (1.0, -21.0, 0.0), (-1.0, -19.0, 0.0), (1.0, -19.0, 0.0), (-1.0, -19.0, 0.0), (1.0, -19.0, 0.0), (-1.0, -17.0, 0.0), (1.0, -17.0, 0.0), (-1.0, -17.0, 0.0), (1.0, -17.0, 0.0), (-1.0, -15.0, 0.0), (1.0, -15.0, 0.0), (-1.0, -15.0, 0.0), (1.0, -15.0, 0.0), (-1.0, -13.0, 0.0), (1.0, -13.0, 0.0), (-1.0, -13.0, 0.0), (1.0, -13.0, 0.0), (-1.0, -11.0, 0.0), (1.0, -11.0, 0.0), (-1.0, -11.0, -20.0), (1.0, -11.0, -20.0), (-1.0, -9.0, -20.0), (1.0, -9.0, -20.0), (-1.0, -9.0, -20.0), (1.0, -9.0, -20.0), (-1.0, -7.0, -20.0), (1.0, -7.0, -20.0), (-1.0, -7.0, -20.0), (1.0, -7.0, -20.0), (-1.0, -5.0, -20.0), (1.0, -5.0, -20.0), (-1.0, -5.0, -20.0), (1.0, -5.0, -20.0), (-1.0, -3.0, -20.0), (1.0, -3.0, -20.0), (-1.0, -3.0, -20.0), (1.0, -3.0, -20.0), (-1.0, -1.0, -20.0), (1.0, -1.0, -20.0), (1.0, -7.0, -24.0), (1.0, -5.0, -24.0), (-1.0, -7.0, -24.0), (-1.0, -5.0, -24.0)], [], [(0, 1, 3, 2), (4, 5, 7, 6), (8, 9, 11, 10), (12, 13, 15, 14), (16, 17, 19, 18), (20, 21, 23, 22), (24, 25, 27, 26), (28, 29, 31, 30), (32, 33, 35, 34), (36, 37, 39, 38), (40, 41, 43, 42), (44, 45, 47, 46), (48, 49, 51, 50), (52, 53, 55, 54), (56, 57, 59, 58), (60, 61, 63, 62), (64, 65, 67, 66), (68, 69, 71, 70), (72, 73, 75, 74), (76, 77, 79, 78), (80, 81, 83, 82)])
_uv = me_plane_105.uv_layers.new(name='UVMap')
_uv.uv.foreach_set('vector', [0.0, 0.0, 1.0, 0.0, 1.0, 1.0, 0.0, 1.0, 0.0, 0.0, 1.0, 0.0, 1.0, 1.0, 0.0, 1.0, 0.0, 0.0, 1.0, 0.0, 1.0, 1.0, 0.0, 1.0, 0.0, 0.0, 1.0, 0.0, 1.0, 1.0, 0.0, 1.0, 0.0, 0.0, 1.0, 0.0, 1.0, 1.0, 0.0, 1.0, 0.0, 0.0, 1.0, 0.0, 1.0, 1.0, 0.0, 1.0, 0.0, 0.0, 1.0, 0.0, 1.0, 1.0, 0.0, 1.0, 0.0, 0.0, 1.0, 0.0, 1.0, 1.0, 0.0, 1.0, 0.0, 0.0, 1.0, 0.0, 1.0, 1.0, 0.0, 1.0, 0.0, 0.0, 1.0, 0.0, 1.0, 1.0, 0.0, 1.0, 0.0, 0.0, 1.0, 0.0, 1.0, 1.0, 0.0, 1.0, 0.0, 0.0, 1.0, 0.0, 1.0, 1.0, 0.0, 1.0, 0.0, 0.0, 1.0, 0.0, 1.0, 1.0, 0.0, 1.0, 0.0, 0.0, 1.0, 0.0, 1.0, 1.0, 0.0, 1.0, 0.0, 0.0, 1.0, 0.0, 1.0, 1.0, 0.0, 1.0, 0.0, 0.0, 1.0, 0.0, 1.0, 1.0, 0.0, 1.0, 0.0, 0.0, 1.0, 0.0, 1.0, 1.0, 0.0, 1.0, 0.0, 0.0, 1.0, 0.0, 1.0, 1.0, 0.0, 1.0, 0.0, 0.0, 1.0, 0.0, 1.0, 1.0, 0.0, 1.0, 0.0, 0.0, 1.0, 0.0, 1.0, 1.0, 0.0, 1.0, 0.0, 0.0, 1.0, 0.0, 1.0, 1.0, 0.0, 1.0])
me_plane_105.materials.append(mat_concretewall)
me_plane_105.use_remesh_fix_poles = True
me_plane_105.use_remesh_preserve_attributes = False
me_plane_105.update()
me_plane_108 = bpy.data.meshes.new('Plane.108')
me_plane_108.from_pydata([(-1.0, -1.0, -60.0), (1.0, -1.0, -60.0), (-1.0, 1.0, -60.0), (1.0, 1.0, -60.0), (-1.0, 1.0, -60.0), (1.0, 1.0, -60.0), (-1.0, 3.0, -60.0), (1.0, 3.0, -60.0), (-1.0, 3.0, -60.0), (1.0, 3.0, -60.0), (-1.0, 5.0, -60.0), (1.0, 5.0, -60.0), (-1.0, 5.0, -60.0), (1.0, 5.0, -60.0), (-1.0, 7.0, -60.0), (1.0, 7.0, -60.0), (-1.0, 7.0, -60.0), (1.0, 7.0, -60.0), (-1.0, 9.0, -60.0), (1.0, 9.0, -60.0), (-1.0, -11.0, -60.0), (1.0, -11.0, -60.0), (-1.0, -9.0, -60.0), (1.0, -9.0, -60.0), (-1.0, -9.0, -60.0), (1.0, -9.0, -60.0), (-1.0, -7.0, -60.0), (1.0, -7.0, -60.0), (-1.0, -7.0, -60.0), (1.0, -7.0, -60.0), (-1.0, -5.0, -60.0), (1.0, -5.0, -60.0), (-1.0, -5.0, -60.0), (1.0, -5.0, -60.0), (-1.0, -3.0, -60.0), (1.0, -3.0, -60.0), (-1.0, -3.0, -60.0), (1.0, -3.0, -60.0), (-1.0, -1.0, -60.0), (1.0, -1.0, -60.0), (-1.0, -21.0, -60.0), (1.0, -21.0, -60.0), (-1.0, -19.0, -60.0), (1.0, -19.0, -60.0), (-1.0, -19.0, -60.0), (1.0, -19.0, -60.0), (-1.0, -17.0, -60.0), (1.0, -17.0, -60.0), (-1.0, -17.0, -60.0), (1.0, -17.0, -60.0), (-1.0, -15.0, -60.0), (1.0, -15.0, -60.0), (-1.0, -15.0, -60.0), (1.0, -15.0, -60.0), (-1.0, -13.0, -60.0), (1.0, -13.0, -60.0), (-1.0, -13.0, -60.0), (1.0, -13.0, -60.0), (-1.0, -11.0, -60.0), (1.0, -11.0, -60.0), (-1.0, -11.0, -40.0), (1.0, -11.0, -40.0), (-1.0, -9.0, -40.0), (1.0, -9.0, -40.0), (-1.0, -9.0, -40.0), (1.0, -9.0, -40.0), (-1.0, -7.0, -40.0), (1.0, -7.0, -40.0), (-1.0, -7.0, -40.0), (1.0, -7.0, -40.0), (-1.0, -5.0, -40.0), (1.0, -5.0, -40.0), (-1.0, -5.0, -40.0), (1.0, -5.0, -40.0), (-1.0, -3.0, -40.0), (1.0, -3.0, -40.0), (-1.0, -3.0, -40.0), (1.0, -3.0, -40.0), (-1.0, -1.0, -40.0), (1.0, -1.0, -40.0), (1.0, -7.0, -36.0), (1.0, -5.0, -36.0), (-1.0, -7.0, -36.0), (-1.0, -5.0, -36.0)], [], [(0, 1, 3, 2), (4, 5, 7, 6), (8, 9, 11, 10), (12, 13, 15, 14), (16, 17, 19, 18), (20, 21, 23, 22), (24, 25, 27, 26), (28, 29, 31, 30), (32, 33, 35, 34), (36, 37, 39, 38), (40, 41, 43, 42), (44, 45, 47, 46), (48, 49, 51, 50), (52, 53, 55, 54), (56, 57, 59, 58), (60, 61, 63, 62), (64, 65, 67, 66), (68, 69, 71, 70), (72, 73, 75, 74), (76, 77, 79, 78), (80, 81, 83, 82)])
_uv = me_plane_108.uv_layers.new(name='UVMap')
_uv.uv.foreach_set('vector', [0.0, 0.0, 1.0, 0.0, 1.0, 1.0, 0.0, 1.0, 0.0, 0.0, 1.0, 0.0, 1.0, 1.0, 0.0, 1.0, 0.0, 0.0, 1.0, 0.0, 1.0, 1.0, 0.0, 1.0, 0.0, 0.0, 1.0, 0.0, 1.0, 1.0, 0.0, 1.0, 0.0, 0.0, 1.0, 0.0, 1.0, 1.0, 0.0, 1.0, 0.0, 0.0, 1.0, 0.0, 1.0, 1.0, 0.0, 1.0, 0.0, 0.0, 1.0, 0.0, 1.0, 1.0, 0.0, 1.0, 0.0, 0.0, 1.0, 0.0, 1.0, 1.0, 0.0, 1.0, 0.0, 0.0, 1.0, 0.0, 1.0, 1.0, 0.0, 1.0, 0.0, 0.0, 1.0, 0.0, 1.0, 1.0, 0.0, 1.0, 0.0, 0.0, 1.0, 0.0, 1.0, 1.0, 0.0, 1.0, 0.0, 0.0, 1.0, 0.0, 1.0, 1.0, 0.0, 1.0, 0.0, 0.0, 1.0, 0.0, 1.0, 1.0, 0.0, 1.0, 0.0, 0.0, 1.0, 0.0, 1.0, 1.0, 0.0, 1.0, 0.0, 0.0, 1.0, 0.0, 1.0, 1.0, 0.0, 1.0, 0.0, 0.0, 1.0, 0.0, 1.0, 1.0, 0.0, 1.0, 0.0, 0.0, 1.0, 0.0, 1.0, 1.0, 0.0, 1.0, 0.0, 0.0, 1.0, 0.0, 1.0, 1.0, 0.0, 1.0, 0.0, 0.0, 1.0, 0.0, 1.0, 1.0, 0.0, 1.0, 0.0, 0.0, 1.0, 0.0, 1.0, 1.0, 0.0, 1.0, 0.0, 0.0, 1.0, 0.0, 1.0, 1.0, 0.0, 1.0])
me_plane_108.materials.append(mat_concretewall)
me_plane_108.use_remesh_fix_poles = True
me_plane_108.use_remesh_preserve_attributes = False
me_plane_108.update()
me_plane_109 = bpy.data.meshes.new('Plane.109')
me_plane_109.from_pydata([(-3.0, 1.0, -28.0), (-3.0, -1.0, -28.0), (-1.0, 1.0, -28.0), (-1.0, -1.0, -28.0), (-13.0, 1.0, -28.0), (-13.0, -1.0, -28.0), (-11.0, 1.0, -28.0), (-11.0, -1.0, -28.0), (-11.0, 1.0, -28.0), (-11.0, -1.0, -28.0), (-9.0, 1.0, -28.0), (-9.0, -1.0, -28.0), (-9.0, 1.0, -28.0), (-9.0, -1.0, -28.0), (-7.0, 1.0, -28.0), (-7.0, -1.0, -28.0), (-7.0, 1.0, -28.0), (-7.0, -1.0, -28.0), (-5.0, 1.0, -28.0), (-5.0, -1.0, -28.0), (-5.0, 1.0, -28.0), (-5.0, -1.0, -28.0), (-3.0, 1.0, -28.0), (-3.0, -1.0, -28.0), (7.0, 1.0, -28.0), (7.0, -1.0, -28.0), (9.0, 1.0, -28.0), (9.0, -1.0, -28.0), (9.0, 1.0, -28.0), (9.0, -1.0, -28.0), (11.0, 1.0, -28.0), (11.0, -1.0, -28.0), (11.0, 1.0, -28.0), (11.0, -1.0, -28.0), (13.0, 1.0, -28.0), (13.0, -1.0, -28.0), (13.0, 1.0, -28.0), (13.0, -1.0, -28.0), (15.0, 1.0, -28.0), (15.0, -1.0, -28.0), (15.0, 1.0, -28.0), (15.0, -1.0, -28.0), (17.0, 1.0, -28.0), (17.0, -1.0, -28.0), (5.0, 1.0, -28.0), (5.0, -1.0, -28.0), (7.0, 1.0, -28.0), (7.0, -1.0, -28.0), (3.0, 1.0, -28.0), (3.0, -1.0, -28.0), (5.0, 1.0, -28.0), (5.0, -1.0, -28.0), (-3.0, 1.0, -8.0), (-3.0, -1.0, -8.0), (-1.0, 1.0, -8.0), (-1.0, -1.0, -8.0), (-1.0, 1.0, -8.0), (-1.0, -1.0, -8.0), (1.0, 1.0, -8.0), (1.0, -1.0, -8.0), (3.0, 1.0, -8.0), (3.0, -1.0, -8.0), (5.0, 1.0, -8.0), (5.0, -1.0, -8.0), (5.0, 1.0, -8.0), (5.0, -1.0, -8.0), (7.0, 1.0, -8.0), (7.0, -1.0, -8.0), (-1.0, 1.0, -28.0), (-1.0, -1.0, -28.0), (1.0, 1.0, -28.0), (1.0, -1.0, -28.0), (1.0, 1.0, -28.0), (1.0, -1.0, -28.0), (3.0, 1.0, -28.0), (3.0, -1.0, -28.0), (3.0, 1.0, -0.2), (5.0, 1.0, -0.2), (3.0, -1.0, -0.2), (5.0, -1.0, -0.2)], [], [(0, 1, 3, 2), (4, 5, 7, 6), (8, 9, 11, 10), (12, 13, 15, 14), (16, 17, 19, 18), (20, 21, 23, 22), (24, 25, 27, 26), (28, 29, 31, 30), (32, 33, 35, 34), (36, 37, 39, 38), (40, 41, 43, 42), (44, 45, 47, 46), (48, 49, 51, 50), (52, 53, 55, 54), (56, 57, 59, 58), (60, 61, 63, 62), (64, 65, 67, 66), (68, 69, 71, 70), (72, 73, 75, 74), (76, 77, 79, 78)])
_uv = me_plane_109.uv_layers.new(name='UVMap')
_uv.uv.foreach_set('vector', [0.0, 0.0, 1.0, 0.0, 1.0, 1.0, 0.0, 1.0, 0.0, 0.0, 1.0, 0.0, 1.0, 1.0, 0.0, 1.0, 0.0, 0.0, 1.0, 0.0, 1.0, 1.0, 0.0, 1.0, 0.0, 0.0, 1.0, 0.0, 1.0, 1.0, 0.0, 1.0, 0.0, 0.0, 1.0, 0.0, 1.0, 1.0, 0.0, 1.0, 0.0, 0.0, 1.0, 0.0, 1.0, 1.0, 0.0, 1.0, 0.0, 0.0, 1.0, 0.0, 1.0, 1.0, 0.0, 1.0, 0.0, 0.0, 1.0, 0.0, 1.0, 1.0, 0.0, 1.0, 0.0, 0.0, 1.0, 0.0, 1.0, 1.0, 0.0, 1.0, 0.0, 0.0, 1.0, 0.0, 1.0, 1.0, 0.0, 1.0, 0.0, 0.0, 1.0, 0.0, 1.0, 1.0, 0.0, 1.0, 0.0, 0.0, 1.0, 0.0, 1.0, 1.0, 0.0, 1.0, 0.0, 0.0, 1.0, 0.0, 1.0, 1.0, 0.0, 1.0, 0.0, 0.0, 1.0, 0.0, 1.0, 1.0, 0.0, 1.0, 0.0, 0.0, 1.0, 0.0, 1.0, 1.0, 0.0, 1.0, 0.0, 0.0, 1.0, 0.0, 1.0, 1.0, 0.0, 1.0, 0.0, 0.0, 1.0, 0.0, 1.0, 1.0, 0.0, 1.0, 0.0, 0.0, 1.0, 0.0, 1.0, 1.0, 0.0, 1.0, 0.0, 0.0, 1.0, 0.0, 1.0, 1.0, 0.0, 1.0, 0.0, 0.0, 1.0, 0.0, 1.0, 1.0, 0.0, 1.0])
me_plane_109.materials.append(mat_concretewall)
me_plane_109.use_remesh_fix_poles = True
me_plane_109.use_remesh_preserve_attributes = False
me_plane_109.update()
me_plane_118 = bpy.data.meshes.new('Plane.118')
me_plane_118.from_pydata([(10.75, -2.886, -1.375), (10.75, -2.886, -0.375), (10.75, -4.886, -1.375), (10.75, -4.886, -0.375), (10.5, -2.886, -1.375), (10.5, -2.886, -0.375), (10.5, -4.886, -1.375), (10.5, -4.886, -0.375), (10.5, -2.886, -1.75), (10.5, -2.886, -0.75), (10.5, -4.886, -1.75), (10.5, -4.886, -0.75), (10.25, -2.886, -1.75), (10.25, -2.886, -0.75), (10.25, -4.886, -1.75), (10.25, -4.886, -0.75), (10.0, -2.886, -2.5), (10.0, -2.886, -1.5), (10.0, -4.886, -2.5), (10.0, -4.886, -1.5), (9.75, -2.886, -2.5), (9.75, -2.886, -1.5), (9.75, -4.886, -2.5), (9.75, -4.886, -1.5), (10.25, -2.886, -2.15), (10.25, -2.886, -1.15), (10.25, -4.886, -2.15), (10.25, -4.886, -1.15), (10.0, -2.886, -2.15), (10.0, -2.886, -1.15), (10.0, -4.886, -2.15), (10.0, -4.886, -1.15), (9.25, -2.886, -2.625), (9.25, -4.886, -2.625), (9.0, -2.886, -2.625), (9.0, -4.886, -2.625), (9.5, -2.886, -3.25), (9.5, -2.886, -2.25), (9.5, -4.886, -3.25), (9.5, -4.886, -2.25), (9.25, -2.886, -3.25), (9.25, -2.886, -2.25), (9.25, -4.886, -3.25), (9.25, -4.886, -2.25), (9.75, -2.886, -2.875), (9.75, -2.886, -1.875), (9.75, -4.886, -2.875), (9.75, -4.886, -1.875), (9.5, -2.886, -2.875), (9.5, -2.886, -1.875), (9.5, -4.886, -2.875), (9.5, -4.886, -1.875), (11.0, -2.886, -1.0), (11.0, -2.886, 4.768e-07), (11.0, -4.886, -1.0), (11.0, -4.886, 4.768e-07), (10.75, -2.886, -1.0), (10.75, -2.886, 4.768e-07), (10.75, -4.886, -1.0), (10.75, -4.886, 4.768e-07), (9.25, -2.886, -3.246), (9.25, -4.886, -3.246), (9.0, -4.886, -3.246), (9.0, -2.886, -3.246), (9.25, -9.514, -1.375), (9.25, -9.514, -0.375), (9.25, -7.514, -1.375), (9.25, -7.514, -0.375), (9.5, -9.514, -1.375), (9.5, -9.514, -0.375), (9.5, -7.514, -1.375), (9.5, -7.514, -0.375), (9.5, -9.514, -1.75), (9.5, -9.514, -0.75), (9.5, -7.514, -1.75), (9.5, -7.514, -0.75), (9.75, -9.514, -1.75), (9.75, -9.514, -0.75), (9.75, -7.514, -1.75), (9.75, -7.514, -0.75), (10.0, -9.514, -2.5), (10.0, -9.514, -1.5), (10.0, -7.514, -2.5), (10.0, -7.514, -1.5), (10.25, -9.514, -2.5), (10.25, -9.514, -1.5), (10.25, -7.514, -2.5), (10.25, -7.514, -1.5), (9.75, -9.514, -2.15), (9.75, -9.514, -1.15), (9.75, -7.514, -2.15), (9.75, -7.514, -1.15), (10.0, -9.514, -2.15), (10.0, -9.514, -1.15), (10.0, -7.514, -2.15), (10.0, -7.514, -1.15), (10.75, -9.514, -2.625), (10.75, -7.514, -2.625), (11.0, -9.514, -2.625), (11.0, -7.514, -2.625), (10.5, -9.514, -3.25), (10.5, -9.514, -2.25), (10.5, -7.514, -3.25), (10.5, -7.514, -2.25), (10.75, -9.514, -3.25), (10.75, -9.514, -2.25), (10.75, -7.514, -3.25), (10.75, -7.514, -2.25), (10.25, -9.514, -2.875), (10.25, -9.514, -1.875), (10.25, -7.514, -2.875), (10.25, -7.514, -1.875), (10.5, -9.514, -2.875), (10.5, -9.514, -1.875), (10.5, -7.514, -2.875), (10.5, -7.514, -1.875), (9.0, -9.514, -1.0), (9.0, -9.514, 2.384e-07), (9.0, -7.514, -1.0), (9.0, -7.514, 2.384e-07), (9.25, -9.514, -1.0), (9.25, -9.514, 2.384e-07), (9.25, -7.514, -1.0), (9.25, -7.514, 2.384e-07), (10.75, -9.514, -3.246), (10.75, -7.514, -3.246), (11.0, -7.514, -3.246), (11.0, -9.514, -3.246)], [], [(0, 1, 3, 2), (2, 3, 7, 6), (6, 7, 5, 4), (4, 5, 1, 0), (2, 6, 4, 0), (7, 3, 1, 5), (8, 9, 11, 10), (10, 11, 15, 14), (14, 15, 13, 12), (12, 13, 9, 8), (10, 14, 12, 8), (15, 11, 9, 13), (16, 17, 19, 18), (18, 19, 23, 22), (22, 23, 21, 20), (20, 21, 17, 16), (18, 22, 20, 16), (23, 19, 17, 21), (24, 25, 27, 26), (26, 27, 31, 30), (30, 31, 29, 28), (28, 29, 25, 24), (26, 30, 28, 24), (31, 27, 25, 29), (60, 32, 33, 61), (61, 33, 35, 62), (62, 35, 34, 63), (63, 34, 32, 60), (35, 33, 32, 34), (36, 37, 39, 38), (38, 39, 43, 42), (42, 43, 41, 40), (40, 41, 37, 36), (38, 42, 40, 36), (43, 39, 37, 41), (44, 45, 47, 46), (46, 47, 51, 50), (50, 51, 49, 48), (48, 49, 45, 44), (46, 50, 48, 44), (51, 47, 45, 49), (52, 53, 55, 54), (54, 55, 59, 58), (58, 59, 57, 56), (56, 57, 53, 52), (54, 58, 56, 52), (59, 55, 53, 57), (63, 60, 61, 62), (64, 65, 67, 66), (66, 67, 71, 70), (70, 71, 69, 68), (68, 69, 65, 64), (66, 70, 68, 64), (71, 67, 65, 69), (72, 73, 75, 74), (74, 75, 79, 78), (78, 79, 77, 76), (76, 77, 73, 72), (74, 78, 76, 72), (79, 75, 73, 77), (80, 81, 83, 82), (82, 83, 87, 86), (86, 87, 85, 84), (84, 85, 81, 80), (82, 86, 84, 80), (87, 83, 81, 85), (88, 89, 91, 90), (90, 91, 95, 94), (94, 95, 93, 92), (92, 93, 89, 88), (90, 94, 92, 88), (95, 91, 89, 93), (124, 96, 97, 125), (125, 97, 99, 126), (126, 99, 98, 127), (127, 98, 96, 124), (99, 97, 96, 98), (100, 101, 103, 102), (102, 103, 107, 106), (106, 107, 105, 104), (104, 105, 101, 100), (102, 106, 104, 100), (107, 103, 101, 105), (108, 109, 111, 110), (110, 111, 115, 114), (114, 115, 113, 112), (112, 113, 109, 108), (110, 114, 112, 108), (115, 111, 109, 113), (116, 117, 119, 118), (118, 119, 123, 122), (122, 123, 121, 120), (120, 121, 117, 116), (118, 122, 120, 116), (123, 119, 117, 121), (127, 124, 125, 126)])
_uv = me_plane_118.uv_layers.new(name='UVMap')
_uv.uv.foreach_set('vector', [0.375, 0.0, 0.625, 0.0, 0.625, 0.25, 0.375, 0.25, 0.375, 0.25, 0.625, 0.25, 0.625, 0.5, 0.375, 0.5, 0.375, 0.5, 0.625, 0.5, 0.625, 0.75, 0.375, 0.75, 0.375, 0.75, 0.625, 0.75, 0.625, 1.0, 0.375, 1.0, 0.125, 0.5, 0.375, 0.5, 0.375, 0.75, 0.125, 0.75, 0.625, 0.5, 0.875, 0.5, 0.875, 0.75, 0.625, 0.75, 0.375, 0.0, 0.625, 0.0, 0.625, 0.25, 0.375, 0.25, 0.375, 0.25, 0.625, 0.25, 0.625, 0.5, 0.375, 0.5, 0.375, 0.5, 0.625, 0.5, 0.625, 0.75, 0.375, 0.75, 0.375, 0.75, 0.625, 0.75, 0.625, 1.0, 0.375, 1.0, 0.125, 0.5, 0.375, 0.5, 0.375, 0.75, 0.125, 0.75, 0.625, 0.5, 0.875, 0.5, 0.875, 0.75, 0.625, 0.75, 0.375, 0.0, 0.625, 0.0, 0.625, 0.25, 0.375, 0.25, 0.375, 0.25, 0.625, 0.25, 0.625, 0.5, 0.375, 0.5, 0.375, 0.5, 0.625, 0.5, 0.625, 0.75, 0.375, 0.75, 0.375, 0.75, 0.625, 0.75, 0.625, 1.0, 0.375, 1.0, 0.125, 0.5, 0.375, 0.5, 0.375, 0.75, 0.125, 0.75, 0.625, 0.5, 0.875, 0.5, 0.875, 0.75, 0.625, 0.75, 0.375, 0.0, 0.625, 0.0, 0.625, 0.25, 0.375, 0.25, 0.375, 0.25, 0.625, 0.25, 0.625, 0.5, 0.375, 0.5, 0.375, 0.5, 0.625, 0.5, 0.625, 0.75, 0.375, 0.75, 0.375, 0.75, 0.625, 0.75, 0.625, 1.0, 0.375, 1.0, 0.125, 0.5, 0.375, 0.5, 0.375, 0.75, 0.125, 0.75, 0.625, 0.5, 0.875, 0.5, 0.875, 0.75, 0.625, 0.75, 0.4698, 0.0, 0.625, 0.0, 0.625, 0.25, 0.4698, 0.25, 0.4698, 0.25, 0.625, 0.25, 0.625, 0.5, 0.4698, 0.5, 0.4698, 0.5, 0.625, 0.5, 0.625, 0.75, 0.4698, 0.75, 0.4698, 0.75, 0.625, 0.75, 0.625, 1.0, 0.4698, 1.0, 0.625, 0.5, 0.875, 0.5, 0.875, 0.75, 0.625, 0.75, 0.375, 0.0, 0.625, 0.0, 0.625, 0.25, 0.375, 0.25, 0.375, 0.25, 0.625, 0.25, 0.625, 0.5, 0.375, 0.5, 0.375, 0.5, 0.625, 0.5, 0.625, 0.75, 0.375, 0.75, 0.375, 0.75, 0.625, 0.75, 0.625, 1.0, 0.375, 1.0, 0.125, 0.5, 0.375, 0.5, 0.375, 0.75, 0.125, 0.75, 0.625, 0.5, 0.875, 0.5, 0.875, 0.75, 0.625, 0.75, 0.375, 0.0, 0.625, 0.0, 0.625, 0.25, 0.375, 0.25, 0.375, 0.25, 0.625, 0.25, 0.625, 0.5, 0.375, 0.5, 0.375, 0.5, 0.625, 0.5, 0.625, 0.75, 0.375, 0.75, 0.375, 0.75, 0.625, 0.75, 0.625, 1.0, 0.375, 1.0, 0.125, 0.5, 0.375, 0.5, 0.375, 0.75, 0.125, 0.75, 0.625, 0.5, 0.875, 0.5, 0.875, 0.75, 0.625, 0.75, 0.375, 0.0, 0.625, 0.0, 0.625, 0.25, 0.375, 0.25, 0.375, 0.25, 0.625, 0.25, 0.625, 0.5, 0.375, 0.5, 0.375, 0.5, 0.625, 0.5, 0.625, 0.75, 0.375, 0.75, 0.375, 0.75, 0.625, 0.75, 0.625, 1.0, 0.375, 1.0, 0.125, 0.5, 0.375, 0.5, 0.375, 0.75, 0.125, 0.75, 0.625, 0.5, 0.875, 0.5, 0.875, 0.75, 0.625, 0.75, 0.4698, 0.75, 0.4698, 0.0, 0.4698, 0.25, 0.4698, 0.5, 0.375, 0.0, 0.625, 0.0, 0.625, 0.25, 0.375, 0.25, 0.375, 0.25, 0.625, 0.25, 0.625, 0.5, 0.375, 0.5, 0.375, 0.5, 0.625, 0.5, 0.625, 0.75, 0.375, 0.75, 0.375, 0.75, 0.625, 0.75, 0.625, 1.0, 0.375, 1.0, 0.125, 0.5, 0.375, 0.5, 0.375, 0.75, 0.125, 0.75, 0.625, 0.5, 0.875, 0.5, 0.875, 0.75, 0.625, 0.75, 0.375, 0.0, 0.625, 0.0, 0.625, 0.25, 0.375, 0.25, 0.375, 0.25, 0.625, 0.25, 0.625, 0.5, 0.375, 0.5, 0.375, 0.5, 0.625, 0.5, 0.625, 0.75, 0.375, 0.75, 0.375, 0.75, 0.625, 0.75, 0.625, 1.0, 0.375, 1.0, 0.125, 0.5, 0.375, 0.5, 0.375, 0.75, 0.125, 0.75, 0.625, 0.5, 0.875, 0.5, 0.875, 0.75, 0.625, 0.75, 0.375, 0.0, 0.625, 0.0, 0.625, 0.25, 0.375, 0.25, 0.375, 0.25, 0.625, 0.25, 0.625, 0.5, 0.375, 0.5, 0.375, 0.5, 0.625, 0.5, 0.625, 0.75, 0.375, 0.75, 0.375, 0.75, 0.625, 0.75, 0.625, 1.0, 0.375, 1.0, 0.125, 0.5, 0.375, 0.5, 0.375, 0.75, 0.125, 0.75, 0.625, 0.5, 0.875, 0.5, 0.875, 0.75, 0.625, 0.75, 0.375, 0.0, 0.625, 0.0, 0.625, 0.25, 0.375, 0.25, 0.375, 0.25, 0.625, 0.25, 0.625, 0.5, 0.375, 0.5, 0.375, 0.5, 0.625, 0.5, 0.625, 0.75, 0.375, 0.75, 0.375, 0.75, 0.625, 0.75, 0.625, 1.0, 0.375, 1.0, 0.125, 0.5, 0.375, 0.5, 0.375, 0.75, 0.125, 0.75, 0.625, 0.5, 0.875, 0.5, 0.875, 0.75, 0.625, 0.75, 0.4698, 0.0, 0.625, 0.0, 0.625, 0.25, 0.4698, 0.25, 0.4698, 0.25, 0.625, 0.25, 0.625, 0.5, 0.4698, 0.5, 0.4698, 0.5, 0.625, 0.5, 0.625, 0.75, 0.4698, 0.75, 0.4698, 0.75, 0.625, 0.75, 0.625, 1.0, 0.4698, 1.0, 0.625, 0.5, 0.875, 0.5, 0.875, 0.75, 0.625, 0.75, 0.375, 0.0, 0.625, 0.0, 0.625, 0.25, 0.375, 0.25, 0.375, 0.25, 0.625, 0.25, 0.625, 0.5, 0.375, 0.5, 0.375, 0.5, 0.625, 0.5, 0.625, 0.75, 0.375, 0.75, 0.375, 0.75, 0.625, 0.75, 0.625, 1.0, 0.375, 1.0, 0.125, 0.5, 0.375, 0.5, 0.375, 0.75, 0.125, 0.75, 0.625, 0.5, 0.875, 0.5, 0.875, 0.75, 0.625, 0.75, 0.375, 0.0, 0.625, 0.0, 0.625, 0.25, 0.375, 0.25, 0.375, 0.25, 0.625, 0.25, 0.625, 0.5, 0.375, 0.5, 0.375, 0.5, 0.625, 0.5, 0.625, 0.75, 0.375, 0.75, 0.375, 0.75, 0.625, 0.75, 0.625, 1.0, 0.375, 1.0, 0.125, 0.5, 0.375, 0.5, 0.375, 0.75, 0.125, 0.75, 0.625, 0.5, 0.875, 0.5, 0.875, 0.75, 0.625, 0.75, 0.375, 0.0, 0.625, 0.0, 0.625, 0.25, 0.375, 0.25, 0.375, 0.25, 0.625, 0.25, 0.625, 0.5, 0.375, 0.5, 0.375, 0.5, 0.625, 0.5, 0.625, 0.75, 0.375, 0.75, 0.375, 0.75, 0.625, 0.75, 0.625, 1.0, 0.375, 1.0, 0.125, 0.5, 0.375, 0.5, 0.375, 0.75, 0.125, 0.75, 0.625, 0.5, 0.875, 0.5, 0.875, 0.75, 0.625, 0.75, 0.4698, 0.75, 0.4698, 0.0, 0.4698, 0.25, 0.4698, 0.5])
me_plane_118.materials.append(mat_concrete)
me_plane_118.use_remesh_fix_poles = True
me_plane_118.use_remesh_preserve_attributes = False
me_plane_118.update()

# ---- objects
ob_light = bpy.data.objects.new('Light', light_light)
ob_camera = bpy.data.objects.new('Camera', cam_camera)
ob_plane_017 = bpy.data.objects.new('Plane.017', me_plane_018)
ob_staircase1 = bpy.data.objects.new('staircase1', me_cube_006)
ob_light_001 = bpy.data.objects.new('Light.001', light_light_001)
ob_plane_001 = bpy.data.objects.new('Plane.001', me_plane_029)
ob_staircase1_001 = bpy.data.objects.new('staircase1.001', me_cube_010)
ob_plane_003 = bpy.data.objects.new('Plane.003', me_plane_065)
ob_plane_005 = bpy.data.objects.new('Plane.005', me_plane_079)
ob_plane_014 = bpy.data.objects.new('Plane.014', me_plane_100)
ob_plane_015 = bpy.data.objects.new('Plane.015', me_plane_105)
ob_plane_020 = bpy.data.objects.new('Plane.020', me_plane_108)
ob_plane_002 = bpy.data.objects.new('Plane.002', me_plane_109)
ob_plane_007 = bpy.data.objects.new('Plane.007', me_plane_118)

# ---- transforms, parenting, visibility, modifiers, constraints
ob_light.location = (52.95, -5.457, -0.4316)
ob_light.rotation_euler = (0.6503, 0.05522, 1.866)
ob_light.lock_rotations_4d = False
ob_light.empty_display_type = 'ARROWS'
ob_light.color = (0.0, 0.0, 0.0, 0.0)
ob_light.lineart.crease_threshold = 0.0
ob_camera.location = (22.36, -3.926, 1.048)
ob_camera.rotation_euler = (1.484, 0.0, 1.571)
ob_camera.lock_rotations_4d = False
ob_camera.empty_display_type = 'ARROWS'
ob_camera.color = (0.0, 0.0, 0.0, 0.0)
ob_camera.display_type = 'WIRE'
ob_camera.lineart.crease_threshold = 0.0
ob_plane_017.location = (4.0, -2.0, 1.5)
ob_plane_017.rotation_euler = (1.571, -0.0, 0.0)
ob_plane_017.scale = (2.0, 1.5, 2.0)
_m = ob_plane_017.modifiers.new('Solidify', 'SOLIDIFY')
_m.thickness = 0.2
_m.offset = 0.0
ob_staircase1.location = (17.75, -4.0, -3.5)
ob_staircase1.scale = (0.25, 2.0, 0.5)
ob_light_001.location = (19.08, -3.995, 2.904)
ob_light_001.rotation_euler = (0.6503, 0.05522, 1.866)
ob_light_001.lock_rotations_4d = False
ob_light_001.empty_display_type = 'ARROWS'
ob_light_001.color = (0.0, 0.0, 0.0, 0.0)
ob_light_001.lineart.crease_threshold = 0.0
ob_plane_001.location = (16.0, -23.0, 1.5)
ob_plane_001.rotation_euler = (1.571, 0.0, 1.571)
ob_plane_001.scale = (2.0, 1.5, 2.0)
_m = ob_plane_001.modifiers.new('Solidify', 'SOLIDIFY')
_m.thickness = 0.2
_m.offset = 1.0
ob_staircase1_001.location = (16.75, -17.0, 0.5)
ob_staircase1_001.scale = (0.25, 2.0, 0.5)
ob_plane_003.location = (28.0, 8.0, -3.0)
ob_plane_003.scale = (2.0, 2.0, 1.0)
_m = ob_plane_003.modifiers.new('Solidify', 'SOLIDIFY')
_m.thickness = 0.25
ob_plane_005.location = (60.0, -34.0, -1.0)
ob_plane_005.rotation_euler = (1.571, 1.571, 0.0)
ob_plane_005.scale = (2.0, 2.0, 1.0)
ob_plane_014.location = (46.0, -8.0, -1.5)
ob_plane_014.rotation_euler = (1.571, 0.0, 1.571)
ob_plane_014.scale = (2.0, 1.5, 1.0)
_m = ob_plane_014.modifiers.new('Solidify', 'SOLIDIFY')
_m.thickness = 0.2
ob_plane_015.location = (60.0, -34.0, -1.5)
ob_plane_015.rotation_euler = (1.571, 1.571, 0.0)
ob_plane_015.scale = (1.5, 2.0, 1.0)
_m = ob_plane_015.modifiers.new('Solidify', 'SOLIDIFY')
_m.thickness = 0.2
ob_plane_020.location = (60.0, -34.0, -1.5)
ob_plane_020.rotation_euler = (1.571, 1.571, 0.0)
ob_plane_020.scale = (1.5, 2.0, 1.0)
_m = ob_plane_020.modifiers.new('Solidify', 'SOLIDIFY')
_m.thickness = 0.2
_m.offset = 1.0
ob_plane_002.location = (50.0, -8.0, -1.5)
ob_plane_002.rotation_euler = (4.712, 0.0, 1.571)
ob_plane_002.scale = (2.0, 1.5, 1.0)
_m = ob_plane_002.modifiers.new('Solidify', 'SOLIDIFY')
_m.thickness = 0.2
ob_plane_007.location = (28.0, 6.85, 0.0)
ob_plane_007.scale = (2.0, 1.75, 1.0)

# ---- collection membership
col_collection.objects.link(ob_light)
col_collection.objects.link(ob_camera)
col_collection.objects.link(ob_plane_017)
col_collection.objects.link(ob_staircase1)
col_collection.objects.link(ob_light_001)
col_collection.objects.link(ob_plane_001)
col_collection.objects.link(ob_staircase1_001)
col_collection.objects.link(ob_plane_003)
col_collection.objects.link(ob_plane_005)
col_collection.objects.link(ob_plane_014)
col_collection.objects.link(ob_plane_015)
col_collection.objects.link(ob_plane_020)
col_collection.objects.link(ob_plane_002)
col_collection.objects.link(ob_plane_007)

# ---- scene / render settings (as saved in the file)
scene.camera = ob_camera
scene.frame_start = 1; scene.frame_end = 250; scene.frame_set(0)
scene.render.engine = 'BLENDER_EEVEE_NEXT'
scene.cycles.sampling_pattern = 'TABULATED_SOBOL'
scene.cycles.use_light_tree = False
scene.view_settings.view_transform = 'Filmic'
bpy.context.view_layer.update()
